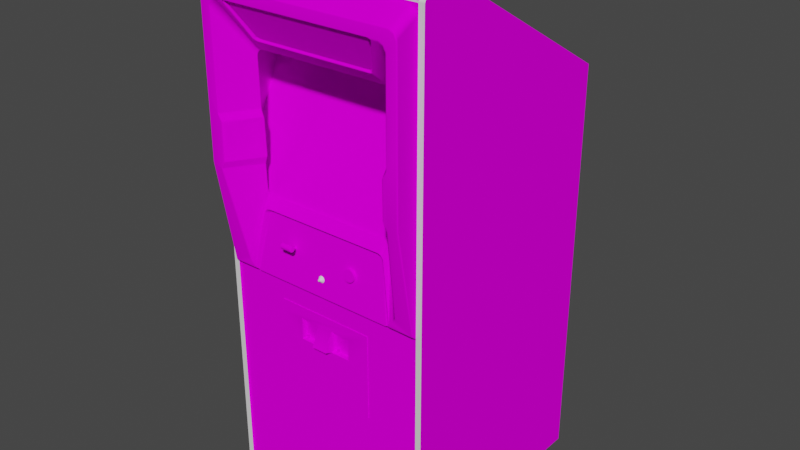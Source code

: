 # Source: destroyr.blend  (saved by Blender 2.93.20; exported with 4.5.12 LTS)
import bpy
from mathutils import Matrix  # noqa: F401  (used for matrix-valued properties, if any)

bpy.ops.wm.read_factory_settings(use_empty=True)
scene = bpy.context.scene
scene.name = 'Scene'

# ---- images (referenced by path relative to the original .blend; pixels are not part of the script)
import os
ASSET_DIR = os.environ.get("B2B_ASSET_DIR", "")  # directory of the original .blend (textures are referenced by path, not embedded)
HERE = os.path.dirname(os.path.abspath(__file__))  # packed textures are extracted next to this script under _unpacked/

def load_image(name, relpath, width, height, colorspace="sRGB"):
    """Load a texture the original file referenced (path relative to the .blend, or extracted next to this script)."""
    p = next((c for c in (os.path.join(HERE, relpath), os.path.join(ASSET_DIR, relpath)) if relpath and os.path.exists(c)), "")
    if p:
        img = bpy.data.images.load(p, check_existing=True)
        img.name = name
    else:  # same state as the original file: an image datablock whose file is absent (Cycles renders it pink)
        img = bpy.data.images.new(name, width, height)
        img.source = "FILE"
        img.filepath = "//" + (relpath or name)
    img.colorspace_settings.name = colorspace
    return img
img_01destroyrmarqueemap_tiff = load_image('01destroyrmarqueemap.TIFF', '01destroyrmarqueemap.TIFF', 1024, 1024, 'sRGB')
img_02destroyrscreenmap_tiff = load_image('02destroyrscreenmap.TIFF', '02destroyrscreenmap.TIFF', 1024, 1024, 'sRGB')
img_destroyrbezelmap_tiff = load_image('destroyrbezelmap.TIFF', 'destroyrbezelmap.TIFF', 1024, 1024, 'sRGB')
img_destroyrsidemap_tiff = load_image('destroyrsidemap.TIFF', 'destroyrsidemap.TIFF', 1024, 1024, 'sRGB')
img_destroyrmiscmap_tiff = load_image('destroyrmiscmap.TIFF', 'destroyrmiscmap.TIFF', 1024, 1024, 'sRGB')
img_destroyrbackmap_tiff = load_image('destroyrbackmap.TIFF', 'destroyrbackmap.TIFF', 1024, 1024, 'sRGB')
img_destroyerblacksmap_tiff = load_image('destroyerblacksmap.TIFF', 'destroyerblacksmap.TIFF', 1024, 1024, 'sRGB')

# ---- materials (node trees are filled in below, after node groups)
mat_01destroyrmarquee = bpy.data.materials.new('01destroyrmarquee')
mat_01destroyrmarquee.use_transparent_shadow = False
mat_01destroyrmarquee.roughness = 0.8807
mat_01destroyrmarquee.specular_intensity = 0.0
mat_02destroyrscreen = bpy.data.materials.new('02destroyrscreen')
mat_02destroyrscreen.use_transparent_shadow = False
mat_02destroyrscreen.roughness = 0.8807
mat_02destroyrscreen.specular_intensity = 0.0
mat_03destroyrbezel = bpy.data.materials.new('03destroyrbezel')
mat_03destroyrbezel.use_transparent_shadow = False
mat_03destroyrbezel.roughness = 0.8807
mat_03destroyrbezel.specular_intensity = 0.0
mat_destroyrblack = bpy.data.materials.new('destroyrblack')
mat_destroyrblack.use_transparent_shadow = False
mat_destroyrblack.roughness = 0.7934
mat_destroyrblack.specular_intensity = 0.6275
mat_destroyrside = bpy.data.materials.new('destroyrside')
mat_destroyrside.use_transparent_shadow = False
mat_destroyrside.roughness = 0.8807
mat_destroyrside.specular_intensity = 0.0
mat_destroyrmisc = bpy.data.materials.new('destroyrmisc')
mat_destroyrmisc.use_transparent_shadow = False
mat_destroyrmisc.roughness = 0.8807
mat_destroyrmisc.specular_intensity = 0.0
mat_destroyrback = bpy.data.materials.new('destroyrback')
mat_destroyrback.use_transparent_shadow = False
mat_destroyrback.roughness = 0.8807
mat_destroyrback.specular_intensity = 0.0
mat_destroyerblacks = bpy.data.materials.new('destroyerblacks')
mat_destroyerblacks.use_transparent_shadow = False
mat_destroyerblacks.roughness = 0.8807
mat_destroyerblacks.specular_intensity = 0.0
mat_destroyerled = bpy.data.materials.new('destroyerled')
mat_destroyerled.use_transparent_shadow = False
mat_destroyerled.roughness = 0.8807
mat_destroyerled.specular_intensity = 0.549

# ---- node groups
ng_auto_smooth = bpy.data.node_groups.new('Auto Smooth', 'GeometryNodeTree')
_s = ng_auto_smooth.interface.new_socket(name='Geometry', in_out='OUTPUT', socket_type='NodeSocketGeometry')
_s = ng_auto_smooth.interface.new_socket(name='Geometry', in_out='INPUT', socket_type='NodeSocketGeometry')
_s = ng_auto_smooth.interface.new_socket(name='Angle', in_out='INPUT', socket_type='NodeSocketFloat')
_s.subtype = 'ANGLE'
_s.min_value = 0.0
_s.max_value = 3.142
ng_auto_smooth.is_modifier = True
_N = ng_auto_smooth.nodes; _L = ng_auto_smooth.links
n0 = _N.new('NodeGroupOutput'); n0.name = 'Group Output'; n0.location = (480, -100)
n1 = _N.new('NodeGroupInput'); n1.name = 'Group Input'; n1.location = (-420, -300)
n2 = _N.new('NodeGroupInput'); n2.name = 'Group Input.001'; n2.location = (-60, -100)
n3 = _N.new('GeometryNodeSetShadeSmooth'); n3.name = 'Set Shade Smooth'; n3.location = (120, -100)
n3.domain = 'EDGE'
n4 = _N.new('GeometryNodeSetShadeSmooth'); n4.name = 'Set Shade Smooth.001'; n4.location = (300, -100)
n5 = _N.new('GeometryNodeInputMeshEdgeAngle'); n5.name = 'Edge Angle'; n5.location = (-420, -220)
n6 = _N.new('GeometryNodeInputEdgeSmooth'); n6.name = 'Is Edge Smooth'; n6.location = (-60, -160)
n7 = _N.new('GeometryNodeInputShadeSmooth'); n7.name = 'Is Face Smooth'; n7.location = (-240, -340)
n8 = _N.new('FunctionNodeBooleanMath'); n8.name = 'Boolean Math'; n8.location = (-60, -220)
n9 = _N.new('FunctionNodeCompare'); n9.name = 'Compare'; n9.location = (-240, -180)
n9.operation = 'LESS_EQUAL'
_L.new(n5.outputs[0], n9.inputs[0])
_L.new(n4.outputs[0], n0.inputs[0])
_L.new(n1.outputs[1], n9.inputs[1])
_L.new(n9.outputs[0], n8.inputs[0])
_L.new(n7.outputs[0], n8.inputs[1])
_L.new(n2.outputs[0], n3.inputs[0])
_L.new(n6.outputs[0], n3.inputs[1])
_L.new(n3.outputs[0], n4.inputs[0])
_L.new(n8.outputs[0], n3.inputs[2])
n0.is_active_output = True

# ---- material node trees
mat_01destroyrmarquee.use_nodes = True; mat_01destroyrmarquee.node_tree.nodes.clear()
_N = mat_01destroyrmarquee.node_tree.nodes; _L = mat_01destroyrmarquee.node_tree.links
n0 = _N.new('ShaderNodeBsdfPrincipled'); n0.name = 'Principled BSDF'; n0.location = (10, 300)
n0.distribution = 'GGX'
n0.subsurface_method = 'BURLEY'
n0.inputs[2].default_value = 0.8807
n0.inputs[3].default_value = 1.45
n0.inputs[13].default_value = 0.0
n0.inputs[27].default_value = (0.0, 0.0, 0.0, 1.0)
n0.inputs[28].default_value = 1.0
n1 = _N.new('ShaderNodeOutputMaterial'); n1.name = 'Material Output'; n1.location = (300, 300)
n2 = _N.new('ShaderNodeTexImage'); n2.name = 'Image Texture'; n2.location = (-300, 600)
n2.image = img_01destroyrmarqueemap_tiff
_L.new(n0.outputs[0], n1.inputs[0])
_L.new(n2.outputs[0], n0.inputs[0])
n1.is_active_output = True
mat_02destroyrscreen.use_nodes = True; mat_02destroyrscreen.node_tree.nodes.clear()
_N = mat_02destroyrscreen.node_tree.nodes; _L = mat_02destroyrscreen.node_tree.links
n0 = _N.new('ShaderNodeBsdfPrincipled'); n0.name = 'Principled BSDF'; n0.location = (10, 300)
n0.distribution = 'GGX'
n0.subsurface_method = 'BURLEY'
n0.inputs[2].default_value = 0.8807
n0.inputs[3].default_value = 1.45
n0.inputs[13].default_value = 0.0
n0.inputs[27].default_value = (0.0, 0.0, 0.0, 1.0)
n0.inputs[28].default_value = 1.0
n1 = _N.new('ShaderNodeOutputMaterial'); n1.name = 'Material Output'; n1.location = (300, 300)
n2 = _N.new('ShaderNodeTexImage'); n2.name = 'Image Texture'; n2.location = (-300, 600)
n2.image = img_02destroyrscreenmap_tiff
_L.new(n0.outputs[0], n1.inputs[0])
_L.new(n2.outputs[0], n0.inputs[0])
n1.is_active_output = True
mat_03destroyrbezel.use_nodes = True; mat_03destroyrbezel.node_tree.nodes.clear()
_N = mat_03destroyrbezel.node_tree.nodes; _L = mat_03destroyrbezel.node_tree.links
n0 = _N.new('ShaderNodeBsdfPrincipled'); n0.name = 'Principled BSDF'; n0.location = (10, 300)
n0.distribution = 'GGX'
n0.subsurface_method = 'BURLEY'
n0.inputs[2].default_value = 0.8807
n0.inputs[3].default_value = 1.45
n0.inputs[13].default_value = 0.0
n0.inputs[27].default_value = (0.0, 0.0, 0.0, 1.0)
n0.inputs[28].default_value = 1.0
n1 = _N.new('ShaderNodeOutputMaterial'); n1.name = 'Material Output'; n1.location = (300, 300)
n2 = _N.new('ShaderNodeTexImage'); n2.name = 'Image Texture'; n2.location = (-300, 600)
n2.image = img_destroyrbezelmap_tiff
_L.new(n0.outputs[0], n1.inputs[0])
_L.new(n2.outputs[0], n0.inputs[0])
n1.is_active_output = True
mat_destroyrblack.use_nodes = True; mat_destroyrblack.node_tree.nodes.clear()
_N = mat_destroyrblack.node_tree.nodes; _L = mat_destroyrblack.node_tree.links
n0 = _N.new('ShaderNodeBsdfPrincipled'); n0.name = 'Principled BSDF'; n0.location = (10, 300)
n0.distribution = 'GGX'
n0.subsurface_method = 'BURLEY'
n0.inputs[2].default_value = 0.7934
n0.inputs[3].default_value = 1.45
n0.inputs[13].default_value = 0.6275
n0.inputs[27].default_value = (0.0, 0.0, 0.0, 1.0)
n0.inputs[28].default_value = 1.0
n1 = _N.new('ShaderNodeOutputMaterial'); n1.name = 'Material Output'; n1.location = (300, 300)
_L.new(n0.outputs[0], n1.inputs[0])
n1.is_active_output = True
mat_destroyrside.use_nodes = True; mat_destroyrside.node_tree.nodes.clear()
_N = mat_destroyrside.node_tree.nodes; _L = mat_destroyrside.node_tree.links
n0 = _N.new('ShaderNodeBsdfPrincipled'); n0.name = 'Principled BSDF'; n0.location = (10, 300)
n0.distribution = 'GGX'
n0.subsurface_method = 'BURLEY'
n0.inputs[2].default_value = 0.8807
n0.inputs[3].default_value = 1.45
n0.inputs[13].default_value = 0.0
n0.inputs[27].default_value = (0.0, 0.0, 0.0, 1.0)
n0.inputs[28].default_value = 1.0
n1 = _N.new('ShaderNodeOutputMaterial'); n1.name = 'Material Output'; n1.location = (300, 300)
n2 = _N.new('ShaderNodeTexImage'); n2.name = 'Image Texture'; n2.location = (-300, 600)
n2.image = img_destroyrsidemap_tiff
_L.new(n0.outputs[0], n1.inputs[0])
_L.new(n2.outputs[0], n0.inputs[0])
n1.is_active_output = True
mat_destroyrmisc.use_nodes = True; mat_destroyrmisc.node_tree.nodes.clear()
_N = mat_destroyrmisc.node_tree.nodes; _L = mat_destroyrmisc.node_tree.links
n0 = _N.new('ShaderNodeBsdfPrincipled'); n0.name = 'Principled BSDF'; n0.location = (10, 300)
n0.distribution = 'GGX'
n0.subsurface_method = 'BURLEY'
n0.inputs[2].default_value = 0.8807
n0.inputs[3].default_value = 1.45
n0.inputs[13].default_value = 0.0
n0.inputs[27].default_value = (0.0, 0.0, 0.0, 1.0)
n0.inputs[28].default_value = 1.0
n1 = _N.new('ShaderNodeOutputMaterial'); n1.name = 'Material Output'; n1.location = (300, 300)
n2 = _N.new('ShaderNodeTexImage'); n2.name = 'Image Texture'; n2.location = (-300, 600)
n2.image = img_destroyrmiscmap_tiff
_L.new(n0.outputs[0], n1.inputs[0])
_L.new(n2.outputs[0], n0.inputs[0])
n1.is_active_output = True
mat_destroyrback.use_nodes = True; mat_destroyrback.node_tree.nodes.clear()
_N = mat_destroyrback.node_tree.nodes; _L = mat_destroyrback.node_tree.links
n0 = _N.new('ShaderNodeBsdfPrincipled'); n0.name = 'Principled BSDF'; n0.location = (10, 300)
n0.distribution = 'GGX'
n0.subsurface_method = 'BURLEY'
n0.inputs[2].default_value = 0.8807
n0.inputs[3].default_value = 1.45
n0.inputs[13].default_value = 0.0
n0.inputs[27].default_value = (0.0, 0.0, 0.0, 1.0)
n0.inputs[28].default_value = 1.0
n1 = _N.new('ShaderNodeOutputMaterial'); n1.name = 'Material Output'; n1.location = (300, 300)
n2 = _N.new('ShaderNodeTexImage'); n2.name = 'Image Texture'; n2.location = (-300, 600)
n2.image = img_destroyrbackmap_tiff
_L.new(n0.outputs[0], n1.inputs[0])
_L.new(n2.outputs[0], n0.inputs[0])
n1.is_active_output = True
mat_destroyerblacks.use_nodes = True; mat_destroyerblacks.node_tree.nodes.clear()
_N = mat_destroyerblacks.node_tree.nodes; _L = mat_destroyerblacks.node_tree.links
n0 = _N.new('ShaderNodeBsdfPrincipled'); n0.name = 'Principled BSDF'; n0.location = (10, 300)
n0.distribution = 'GGX'
n0.subsurface_method = 'BURLEY'
n0.inputs[2].default_value = 0.8807
n0.inputs[3].default_value = 1.45
n0.inputs[13].default_value = 0.0
n0.inputs[27].default_value = (0.0, 0.0, 0.0, 1.0)
n0.inputs[28].default_value = 1.0
n1 = _N.new('ShaderNodeOutputMaterial'); n1.name = 'Material Output'; n1.location = (300, 300)
n2 = _N.new('ShaderNodeTexImage'); n2.name = 'Image Texture'; n2.location = (-300, 600)
n2.image = img_destroyerblacksmap_tiff
_L.new(n0.outputs[0], n1.inputs[0])
_L.new(n2.outputs[0], n0.inputs[0])
n1.is_active_output = True
mat_destroyerled.use_nodes = True; mat_destroyerled.node_tree.nodes.clear()
_N = mat_destroyerled.node_tree.nodes; _L = mat_destroyerled.node_tree.links
n0 = _N.new('ShaderNodeBsdfPrincipled'); n0.name = 'Principled BSDF'; n0.location = (10, 300)
n0.distribution = 'GGX'
n0.subsurface_method = 'BURLEY'
n0.inputs[2].default_value = 0.8807
n0.inputs[3].default_value = 1.45
n0.inputs[4].default_value = 0.9
n0.inputs[13].default_value = 0.549
n0.inputs[27].default_value = (0.0, 0.0, 0.0, 1.0)
n0.inputs[28].default_value = 1.0
n1 = _N.new('ShaderNodeOutputMaterial'); n1.name = 'Material Output'; n1.location = (300, 300)
_L.new(n0.outputs[0], n1.inputs[0])
n1.is_active_output = True

# ---- world
world_world = bpy.data.worlds.new('World'); scene.world = world_world
world_world.use_nodes = True; world_world.node_tree.nodes.clear()
_N = world_world.node_tree.nodes; _L = world_world.node_tree.links
n0 = _N.new('ShaderNodeOutputWorld'); n0.name = 'World Output'; n0.location = (300, 300)
n1 = _N.new('ShaderNodeBackground'); n1.name = 'Background'; n1.location = (10, 300)
n1.inputs[0].default_value = (0.05088, 0.05088, 0.05088, 1.0)
_L.new(n1.outputs[0], n0.inputs[0])
n0.is_active_output = True
world_world.color = (0.05088, 0.05088, 0.05088)
world_world.use_sun_shadow = False
world_world.sun_shadow_jitter_overblur = 0.0

# ---- meshes
me_destroyr = bpy.data.meshes.new('destroyr')
me_destroyr.from_pydata([(0.2449, 0.6686, 0.09679), (-0.2572, 0.6612, 0.09249), (-0.1997, 0.5578, 0.03286), (0.2117, 0.5674, 0.03841), (-0.2128, 0.5642, 0.03658), (-0.2533, 0.6671, 0.09594), (0.2522, 0.6646, 0.09448), (0.2002, 0.559, 0.03356), (-0.2042, 0.559, 0.03356), (-0.2157, 0.5674, 0.03842), (-0.2563, 0.6646, 0.09448), (-0.2491, 0.6686, 0.09679), (0.2492, 0.6671, 0.09594), (0.253, 0.6612, 0.09249), (0.2089, 0.5642, 0.03658), (0.1957, 0.5578, 0.03286), (0.3319, 0.1743, -0.3149), (0.3319, 0.6209, -0.3464), (-0.3351, 0.6208, -0.3481), (-0.3351, 0.1741, -0.3167), (-0.3641, 0.03811, -0.008701), (0.361, 0.03811, -0.008701), (0.361, 0.4614, -0.201), (-0.3641, 0.4614, -0.201), (-0.3545, 0.6178, -0.3662), (0.3656, 0.618, -0.3642), (-0.004197, 0.6181, -0.3652), (0.3656, -0.04737, -0.2261), (0.3656, -0.0472, -0.3173), (-0.003957, -0.04743, -0.3183), (-0.3655, -0.04734, -0.3193), (-0.3655, -0.04753, -0.2285), (-0.3636, 0.7625, 0.02346), (-0.3636, 0.7254, 0.02346), (0.3605, 0.7254, 0.02346), (-0.3816, 0.8125, -0.06455), (-0.3616, 0.8125, -0.06455), (0.3584, 0.8132, -0.05565), (0.3584, 0.7692, 0.02805), (0.3584, 0.8125, -0.06455), (0.3784, 0.8125, -0.06455), (-0.3616, 0.7614, 0.03087), (0.3584, 0.7614, 0.03087), (0.3605, 0.7625, 0.02346), (-0.3816, 0.401, -0.7691), (-0.3616, 0.401, -0.7691), (0.3584, 0.401, -0.7691), (0.3784, -1.014, -0.7691), (0.3784, -1.014, 0.03087), (0.3584, -1.014, -0.7691), (0.3508, 0.618, -0.3642), (0.3508, 0.6179, 0.061), (-0.3655, 0.6178, -0.3662), (-0.3545, 0.6177, 0.05865), (-0.3816, -1.014, -0.7691), (-0.3816, 0.7614, 0.03087), (0.3784, 0.401, -0.7691), (0.3784, 0.7614, 0.03087), (-0.3816, -1.014, 0.03087), (-0.3816, 0.8132, -0.05565), (0.3784, 0.8132, -0.05565), (0.3784, 0.7692, 0.02805), (-0.3816, 0.7692, 0.02805), (-0.2416, 0.3033, 0.002753), (-0.3051, 0.3032, 0.1039), (-0.3001, 0.2873, 0.08725), (-0.2595, 0.6648, 0.0896), (-0.3603, -0.1894, 0.03966), (-0.3588, 0.1657, 0.102), (-0.3588, 0.1657, 0.02997), (-0.2662, 0.7504, 0.0296), (-0.2661, 0.71, 0.1025), (0.2597, 0.71, 0.1025), (0.3502, 0.6782, 0.1056), (0.3189, 0.6477, 0.1056), (0.2936, 0.6728, 0.1056), (0.3225, 0.7052, 0.1056), (0.2597, 0.7052, 0.1056), (0.2064, 0.0142, 0.01007), (-0.23, 8.321e-05, 0.01146), (0.3548, 0.1657, 0.02997), (0.3548, 0.1657, 0.102), (0.3563, -0.1894, 0.03966), (-0.3185, 0.1522, 0.1024), (-0.2935, -0.15, 0.04219), (-0.2461, 0.0749, -0.003298), (-0.09539, -0.3875, 0.02605), (-0.3582, 0.3791, 0.02996), (-0.3581, 0.3791, 0.1021), (-0.3572, 0.683, 0.1021), (-0.2564, 0.4907, -0.002918), (-0.3182, 0.6407, 0.1032), (-0.3186, 0.3317, 0.1028), (-0.09539, -0.3122, 0.02605), (0.3018, 0.3026, 0.104), (0.2391, 0.3026, 0.002637), (0.2421, 0.0749, -0.003298), (0.2895, -0.15, 0.04219), (0.3145, 0.1522, 0.1024), (0.3146, 0.3317, 0.1028), (0.3142, 0.6407, 0.1032), (0.2524, 0.4907, -0.002918), (-0.1719, -0.3122, 0.02605), (0.2496, 0.3317, -0.002918), (-0.2536, 0.3317, -0.002918), (-0.3553, 0.1662, 0.1056), (-0.3569, -0.1894, 0.04287), (-0.2982, -0.1585, 0.04288), (-0.2657, -0.197, 0.03351), (-0.2719, -0.2101, 0.01883), (0.259, -0.1955, 0.03524), (0.2679, -0.2101, 0.01883), (0.2942, -0.1585, 0.04287), (0.3529, -0.1894, 0.04287), (0.3513, 0.1662, 0.1057), (-0.2269, 0.0549, -0.003298), (-0.2165, 0.02129, 0.02259), (0.2229, 0.0549, -0.003298), (-0.2395, 0.06156, -0.003298), (-0.2728, -0.1842, 0.04245), (-0.2371, 0.006926, 0.02356), (0.2553, -0.1949, 0.03806), (0.199, 0.01178, 0.01323), (-0.2264, -0.007664, 0.01527), (-0.2593, -0.1949, 0.03806), (-0.3229, 0.6477, 0.1056), (-0.3542, 0.6782, 0.1056), (-0.3548, 0.3791, 0.1057), (-0.2661, 0.7052, 0.1056), (-0.266, 0.673, 0.1056), (0.2596, 0.673, 0.1056), (0.2125, 0.02129, 0.0226), (0.2329, 0.005936, 0.02356), (0.2688, -0.1842, 0.04245), (0.2355, 0.06156, -0.003298), (0.3532, 0.683, 0.1021), (0.3541, 0.3791, 0.1021), (0.3542, 0.3791, 0.02996), (0.2598, 0.7504, 0.0296), (0.2324, 0.5107, -0.002918), (0.2898, 0.6668, 0.104), (0.2198, 0.5545, 0.04131), (-0.2364, 0.5107, -0.002918), (0.2071, 0.5476, 0.03592), (-0.2938, 0.6668, 0.104), (-0.2238, 0.5545, 0.04131), (-0.2111, 0.5476, 0.03592), (-0.3063, 0.1808, 0.1039), (-0.3009, 0.1967, 0.08726), (-0.3213, 0.3311, 0.1055), (0.2959, 0.2869, 0.08684), (0.252, 0.287, 0.01463), (-0.2484, 0.1522, -0.002931), (0.0946, -0.3122, 0.02605), (0.2444, 0.1522, -0.002931), (0.3208, 0.1547, 0.1054), (-0.09539, -0.3875, 0.008052), (-0.02683, -0.3875, 0.008052), (-0.3213, 0.1581, 0.1055), (-0.3088, 0.3056, 0.1055), (-0.3248, 0.1547, 0.1055), (-0.02683, -0.3122, 0.02605), (-0.02683, -0.3765, 0.05395), (0.2663, 0.6629, 0.1002), (0.0946, -0.3322, 0.008052), (0.3532, 0.723, 0.02994), (0.3436, 0.7413, 0.02976), (0.3436, 0.701, 0.1023), (0.3675, 0.1453, 0.02647), (0.3583, 0.16, 0.02647), (0.3599, -0.2269, 0.01883), (-0.2701, 0.6629, 0.1002), (-0.2976, 0.6728, 0.1056), (-0.3292, 0.7504, 0.0296), (-0.3476, 0.7413, 0.02976), (-0.3476, 0.701, 0.1023), (-0.3623, 0.1596, 0.02647), (-0.3707, 0.1453, 0.02647), (-0.3707, -0.2611, 0.01883), (0.3414, -0.1876, 0.04287), (0.2867, -0.1743, 0.04287), (0.2756, -0.1871, 0.04287), (0.2821, -0.1686, 0.04239), (-0.2396, 0.1819, 0.0008788), (0.2617, -0.197, 0.03351), (0.3529, -0.1934, 0.04015), (0.3563, -0.2033, 0.02249), (0.3509, 0.3247, 0.1057), (0.3508, 0.3791, 0.1057), (0.3173, 0.3314, 0.1054), (-0.3603, -0.2033, 0.02249), (-0.3569, -0.1934, 0.04015), (-0.3569, -0.2108, 0.01883), (-0.2718, -0.1925, 0.03996), (0.3673, 0.7584, 0.0265), (0.3468, 0.7451, 0.0265), (0.3565, 0.7267, 0.0265), (-0.3338, 0.7548, 0.0265), (-0.2662, 0.7548, 0.0265), (-0.2662, 0.7584, 0.0265), (0.2968, 0.1971, 0.08685), (0.2504, 0.1971, 0.01335), (0.2377, 0.1823, 0.00177), (-0.2541, 0.1966, 0.01325), (0.02604, -0.3765, 0.05395), (0.2659, -0.1859, 0.04075), (0.2312, 0.004388, 0.02242), (0.226, 8.321e-05, 0.01146), (0.2108, 0.0188, 0.02098), (-0.2683, -0.1909, 0.03881), (-0.2352, 0.004388, 0.02242), (-0.2148, 0.01881, 0.02097), (-0.2907, -0.1743, 0.04287), (-0.3454, -0.1876, 0.04287), (-0.2796, -0.1871, 0.04287), (-0.2861, -0.1686, 0.04239), (-0.3402, 0.7584, 0.0265), (-0.3705, 0.7584, 0.0265), (-0.3507, 0.7452, 0.0265), (-0.3075, 0.309, 0.1038), (-0.2436, 0.3083, 0.001044), (-0.2534, 0.3262, -0.0001902), (-0.2485, 0.1581, -0.002918), (-0.2534, 0.3258, -0.002737), (-0.2415, 0.3027, -0.0006236), (0.3139, 0.3262, 0.1047), (0.2494, 0.3262, -0.0001902), (0.2401, 0.3092, 0.0004247), (0.2495, 0.3258, -0.002918), (0.2372, 0.1792, -0.00199), (0.2387, 0.3056, -0.001144), (0.306, 0.6583, 0.1038), (0.2455, 0.5041, -0.002918), (0.3099, 0.6641, 0.1056), (-0.3292, 0.71, 0.1025), (-0.3265, 0.7052, 0.1056), (-0.345, 0.6966, 0.1056), (-0.3139, 0.6641, 0.1056), (0.2558, 0.6648, 0.0896), (0.2143, 0.5677, 0.03743), (0.2181, 0.5581, 0.04126), (-0.2089, 0.5507, 0.03543), (0.2049, 0.5507, 0.03543), (-0.2667, 0.663, 0.09831), (-0.2221, 0.5581, 0.04127), (-0.2001, 0.5571, 0.03004), (0.2629, 0.663, 0.09832), (-0.2513, 0.6714, 0.09595), (0.2482, 0.6714, 0.09595), (0.2561, 0.6704, 0.1033), (0.341, 0.6966, 0.1056), (0.3252, 0.71, 0.1025), (-0.31, 0.6583, 0.1038), (-0.2495, 0.5041, -0.002918), (-0.2631, 0.6704, 0.1035), (0.3675, -0.2611, 0.01883), (-0.3616, 0.3791, 0.02648), (-0.3706, 0.3791, 0.02648), (-0.3572, 0.723, 0.02994), (-0.3639, -0.2281, 0.01883), (-0.2395, 0.1824, -0.002506), (-0.3185, 0.1578, 0.1047), (-0.2484, 0.1578, -0.0002439), (-0.2413, 0.1768, -0.0008877), (0.3046, 0.1749, 0.1035), (0.2384, 0.1757, -0.0004709), (0.2444, 0.1578, -0.0002439), (0.2445, 0.1581, -0.002737), (-0.2557, 0.2874, 0.01456), (0.0946, -0.3875, 0.02605), (0.0946, -0.3875, 0.008052), (0.02604, -0.3122, 0.02605), (0.02604, -0.3875, 0.008052), (0.02604, -0.3322, 0.008052), (-0.02683, -0.3322, 0.008052), (-0.02683, -0.3875, 0.02605), (-0.09539, -0.3322, 0.008052), (0.3035, 0.309, 0.1035), (0.3048, 0.3056, 0.1053), (0.3059, 0.1785, 0.1053), (0.2678, -0.1925, 0.03996), (0.2606, -0.1935, 0.035), (-0.3204, 0.3247, 0.1055), (-0.3179, 0.3261, 0.1047), (-0.2646, -0.1935, 0.035), (-0.3099, 0.1785, 0.1055), (-0.3086, 0.1749, 0.1038), (0.3675, 0.3791, 0.02648), (0.3576, 0.3791, 0.02648), (-0.215, 0.008103, 0.01359), (0.2189, 0.00166, 0.01422), (0.3145, 0.1578, 0.1047), (0.02604, -0.3875, 0.02605), (0.3674, 0.7326, 0.0265), (0.2654, 0.667, 0.1034), (0.281, 0.667, 0.1034), (0.2612, 0.6676, 0.1018), (0.2524, 0.6702, 0.09451), (-0.3706, 0.7326, 0.0265), (-0.3604, 0.7268, 0.0265), (0.3252, 0.7504, 0.0296), (0.337, 0.7584, 0.0265), (0.33, 0.7547, 0.0265), (-0.2258, 0.01523, 0.02133), (-0.228, 0.01768, 0.02283), (0.2218, 0.01523, 0.02134), (0.217, 0.01061, 0.01043), (0.2239, 0.01752, 0.02283), (0.2691, -0.1864, 0.04256), (-0.266, 0.6673, 0.1017), (-0.2587, 0.6681, 0.09207), (-0.2849, 0.667, 0.1034), (-0.2689, 0.667, 0.1034), (-0.2209, 0.01061, 0.01042), (0.255, 0.6681, 0.09215), (0.3529, -0.2108, 0.01883), (-0.2183, 0.5677, 0.03743), (-0.2137, 0.5625, 0.03423), (0.3029, 0.1814, 0.1039), (-0.2699, -0.1859, 0.04075), (-0.2717, -0.1912, 0.04065), (0.211, 0.008103, 0.01359), (-0.203, 0.01178, 0.01323), (-0.2555, 0.6702, 0.09458), (0.3164, 0.3246, 0.1054), (0.2643, -0.1909, 0.03881), (0.2677, -0.1912, 0.04065), (-0.2104, 0.0142, 0.01007), (0.3173, 0.1581, 0.1054), (-0.2731, -0.1864, 0.04256), (-0.263, -0.1955, 0.03524), (0.2034, 0.5589, 0.03146), (0.1961, 0.5571, 0.03004), (-0.2229, 0.00166, 0.01422), (0.2224, -0.007664, 0.01527), (-0.2485, 0.1581, -0.002737), (0.2495, 0.3258, -0.002737), (-0.2073, 0.5589, 0.03147), (0.2097, 0.5625, 0.03423), (-0.3549, 0.3247, 0.1057), (0.2598, 0.7547, 0.0265), (0.2598, 0.7584, 0.0265), (-0.2534, 0.3258, -0.002918), (0.2445, 0.1581, -0.002918), (-0.1719, -0.271, 0.02605), (-0.3636, 0.3984, -0.7645), (0.3605, -1.008, -0.7645), (0.3605, 0.3984, -0.7645), (-0.3636, 0.8074, -0.06123), (0.3605, 0.8074, -0.06123), (-0.3636, -1.008, 0.02432), (0.3605, -0.4009, 0.02432), (-0.1161, -0.3023, 0.02432), (-0.3636, -0.3023, 0.02432), (-0.3636, -0.4009, 0.02432), (-0.3616, -1.014, 0.03087), (0.3584, -1.014, 0.03087), (-0.3616, -1.014, -0.7691), (0.3605, -0.2047, 0.02432), (0.1128, -0.4009, 0.02432), (-0.3636, -1.008, -0.7645), (0.3605, -1.008, 0.02432), (-0.1161, -0.4009, 0.02432), (0.1128, -0.3023, 0.02432), (-0.3616, 0.8132, -0.05565), (0.1711, -0.3875, -0.02036), (0.1711, -0.3875, 0.02605), (0.1711, -0.5635, -0.02035), (0.1711, -0.5635, 0.02606), (-0.1719, -0.271, -0.02036), (-0.1719, -0.3122, -0.02036), (-0.1719, -0.3875, -0.02036), (-0.1719, -0.3875, 0.02605), (-0.1719, -0.5635, 0.02606), (-0.08026, -0.375, 0.01442), (-0.08109, -0.375, 0.01642), (-0.08109, -0.3907, 0.01642), (-0.08509, -0.375, 0.01642), (-0.08592, -0.375, 0.01442), (0.04584, -0.3907, 0.01442), (0.041, -0.375, 0.01642), (0.041, -0.3907, 0.01642), (-0.08655, -0.3724, 0.01788), (-0.08655, -0.3724, 0.01096), (-0.08109, -0.375, 0.01242), (0.04646, -0.3724, 0.01788), (0.04646, -0.3724, 0.01096), (0.03955, -0.3724, 0.01096), (0.04501, -0.375, 0.01642), (-0.08309, -0.3724, 0.01931), (-0.08655, -0.375, 0.01788), (-0.08798, -0.375, 0.01442), (0.03811, -0.3724, 0.01442), (0.04017, -0.375, 0.01442), (0.041, -0.3907, 0.01242), (0.043, -0.3907, 0.01159), (-0.08026, -0.3907, 0.01442), (-0.0782, -0.375, 0.01442), (-0.08309, -0.375, 0.01931), (-0.07963, -0.375, 0.01788), (-0.07963, -0.3724, 0.01788), (0.043, -0.375, 0.01931), (0.03811, -0.375, 0.01442), (0.03955, -0.3724, 0.01788), (-0.08309, -0.375, 0.01159), (0.043, -0.3907, 0.01725), (0.04017, -0.3907, 0.01442), (0.03955, -0.375, 0.01096), (-0.07963, -0.3724, 0.01096), (-0.0782, -0.3724, 0.01442), (0.04646, -0.375, 0.01096), (-0.08309, -0.3724, 0.00953), (-0.08309, -0.375, 0.00953), (-0.08655, -0.375, 0.01096), (-0.08509, -0.3907, 0.01242), (-0.08309, -0.3907, 0.01159), (-0.08592, -0.3907, 0.01442), (0.04584, -0.375, 0.01442), (0.04501, -0.375, 0.01242), (0.043, -0.375, 0.00953), (-0.08309, -0.3907, 0.01725), (0.041, -0.375, 0.01242), (0.03955, -0.375, 0.01788), (-0.07963, -0.375, 0.01096), (0.04789, -0.3724, 0.01442), (0.04789, -0.375, 0.01442), (0.04646, -0.375, 0.01788), (0.043, -0.375, 0.01725), (0.043, -0.3724, 0.01931), (0.043, -0.3724, 0.00953), (-0.08798, -0.3724, 0.01442), (-0.08509, -0.375, 0.01242), (-0.3616, 0.7692, 0.02805), (0.043, -0.375, 0.01159), (-0.08309, -0.375, 0.01725), (0.04501, -0.3907, 0.01642), (-0.08109, -0.3907, 0.01242), (0.04501, -0.3907, 0.01242), (-0.08509, -0.3907, 0.01642), (-0.1719, -0.5635, -0.02035), (0.3605, -0.3023, 0.02432), (0.1711, -0.271, -0.02036), (0.1711, -0.271, 0.02605), (0.1711, -0.3122, 0.02605), (-0.3636, -0.2047, 0.02432), (0.1711, -0.3122, -0.02036), (-0.01177, -0.1351, 0.03123), (-0.01216, -0.1381, 0.03156), (-0.004308, -0.137, 0.041), (0.00911, -0.1437, 0.03221), (0.01025, -0.141, 0.0319), (0.002663, -0.1379, 0.0411), (0.001747, -0.1395, 0.04129), (0.007298, -0.1461, 0.03247), (-0.004188, -0.1361, 0.0409), (-0.003834, -0.1352, 0.0408), (-0.01064, -0.1324, 0.03092), (0.007298, -0.1301, 0.03065), (0.004937, -0.1283, 0.03045), (0.001012, -0.1339, 0.04065), (-0.0007628, -0.1494, 0.03285), (0.002188, -0.149, 0.0328), (0.0001535, -0.1336, 0.04062), (-0.003714, -0.1271, 0.03032), (-0.006463, -0.1283, 0.03045), (-0.001683, -0.1404, 0.04139), (-0.006463, -0.1479, 0.03268), (-0.01064, -0.1437, 0.03221), (-0.008824, -0.1461, 0.03247), (-0.003272, -0.1395, 0.04129), (0.01064, -0.1381, 0.03156), (0.01025, -0.1351, 0.03123), (0.002663, -0.1361, 0.0409), (-0.001683, -0.1336, 0.04062), (-0.003834, -0.1388, 0.0412), (-0.004188, -0.1379, 0.0411), (-0.01177, -0.141, 0.0319), (-0.008824, -0.1301, 0.03065), (0.004937, -0.1479, 0.03268), (-0.003714, -0.149, 0.0328), (0.002188, -0.1271, 0.03032), (-0.0007628, -0.1335, 0.0406), (-0.0007628, -0.1405, 0.0414), (0.00911, -0.1324, 0.03092), (0.002308, -0.1352, 0.0408), (-0.0007628, -0.1267, 0.03028), (-0.003272, -0.1345, 0.04072), (-0.003272, -0.1393, 0.04301), (-0.001683, -0.1402, 0.04311), (-0.002538, -0.1399, 0.04307), (-0.002538, -0.14, 0.04135), (0.002663, -0.1377, 0.04283), (0.002308, -0.1388, 0.0412), (0.0001535, -0.1334, 0.04233), (-0.003834, -0.135, 0.04252), (-0.004188, -0.1359, 0.04262), (-0.002538, -0.1339, 0.04065), (0.002783, -0.137, 0.041), (0.002663, -0.1359, 0.04262), (0.0001535, -0.1404, 0.04139), (0.0001535, -0.1402, 0.04311), (0.001747, -0.1343, 0.04244), (0.001012, -0.14, 0.04135), (0.001747, -0.1393, 0.04301), (-0.003272, -0.1343, 0.04244), (-0.001683, -0.1334, 0.04233), (0.001747, -0.1345, 0.04072), (-0.0007628, -0.1403, 0.04312), (0.001012, -0.1337, 0.04238), (-0.004188, -0.1377, 0.04283), (0.002783, -0.1368, 0.04272), (0.002308, -0.135, 0.04252), (-0.002538, -0.1337, 0.04238), (-0.0007628, -0.1333, 0.04232), (0.001012, -0.1399, 0.04307), (0.002308, -0.1386, 0.04292), (-0.003834, -0.1386, 0.04292), (-0.004308, -0.1368, 0.04272), (-0.1095, -0.08162, 0.02089), (-0.1071, -0.078, 0.01906), (-0.1071, -0.05967, 0.05534), (-0.1141, -0.08162, 0.02089), (-0.1095, -0.06329, 0.05717), (-0.1165, -0.078, 0.01906), (-0.1141, -0.06329, 0.05717), (-0.1095, -0.07438, 0.01723), (-0.1095, -0.05606, 0.05351), (-0.1141, -0.07438, 0.01723), (-0.1165, -0.05967, 0.05534), (-0.1141, -0.05606, 0.05351), (0.1143, -0.1073, 0.007941), (0.1143, -0.06447, 0.03315), (0.1189, -0.06899, 0.00359), (0.1189, -0.1062, 0.007813), (0.1232, -0.1039, 0.007557), (0.09243, -0.08281, 0.005163), (0.09185, -0.08757, 0.005699), (0.1313, -0.08281, 0.005163), (0.1296, -0.07833, 0.004651), (0.1296, -0.07496, 0.03434), (0.09414, -0.09343, 0.03643), (0.09243, -0.09232, 0.00624), (0.1268, -0.07102, 0.03389), (0.09414, -0.07496, 0.03434), (0.1094, -0.1039, 0.03762), (-0.1314, -0.05739, 0.04694), (-0.1314, -0.0519, 0.04977), (-0.1314, -0.06609, 0.06386), (-0.1314, -0.06887, 0.05834), (-0.09225, -0.06887, 0.05834), (-0.09225, -0.05739, 0.04694), (-0.09225, -0.06059, 0.06669), (-0.09225, -0.05448, 0.06574), (-0.1314, -0.05448, 0.06574), (0.1313, -0.08895, 0.03592), (0.1313, -0.09232, 0.00624), (0.1268, -0.09738, 0.03688), (-0.1314, -0.0501, 0.06139), (-0.1324, -0.06042, 0.06565), (0.1005, -0.07121, 0.003842), (0.09688, -0.07439, 0.004205), (-0.09225, -0.0635, 0.04789), (-0.09225, -0.06789, 0.05224), (-0.1314, -0.06789, 0.05224), (0.1048, -0.1062, 0.007813), (0.1094, -0.1073, 0.007941), (0.1005, -0.06784, 0.03353), (0.1048, -0.06899, 0.00359), (0.1143, -0.06784, 0.003462), (-0.1324, -0.06784, 0.05818), (-0.1314, -0.0635, 0.04789), (-0.09125, -0.05015, 0.05544), (-0.09225, -0.0501, 0.06139), (-0.09225, -0.04911, 0.05528), (-0.1314, -0.04911, 0.05528), (-0.09225, -0.06609, 0.06386), (0.09243, -0.07944, 0.03484), (0.09185, -0.0842, 0.03538), (0.1268, -0.1007, 0.007198), (0.1296, -0.0968, 0.006748), (0.1296, -0.09343, 0.03643), (0.09414, -0.0968, 0.006748), (0.1048, -0.1028, 0.03749), (0.1189, -0.06562, 0.03327), (0.1268, -0.07439, 0.004205), (-0.1314, -0.06059, 0.06669), (-0.1324, -0.05103, 0.0609), (-0.09125, -0.06303, 0.04883), (-0.1324, -0.06695, 0.05272), (-0.09125, -0.06784, 0.05818), (-0.09225, -0.0519, 0.04977), (0.1232, -0.07121, 0.003842), (0.09688, -0.1007, 0.007198), (0.1005, -0.1039, 0.007557), (0.1005, -0.1006, 0.03724), (0.09688, -0.09738, 0.03688), (0.1318, -0.08757, 0.005699), (0.1313, -0.07944, 0.03484), (0.1189, -0.1028, 0.03749), (0.09414, -0.07833, 0.004651), (-0.09125, -0.06695, 0.05272), (-0.1324, -0.06303, 0.04883), (-0.1324, -0.05756, 0.04798), (-0.09125, -0.05103, 0.0609), (-0.1324, -0.05264, 0.05051), (-0.1324, -0.05015, 0.05544), (-0.09125, -0.06534, 0.06312), (-0.1324, -0.05496, 0.0648), (-0.1324, -0.06534, 0.06312), (-0.09125, -0.05264, 0.05051), (-0.09125, -0.05496, 0.0648), (-0.09125, -0.06042, 0.06565), (-0.09125, -0.05756, 0.04798), (0.09688, -0.07102, 0.03389), (0.1048, -0.06562, 0.03327), (0.1094, -0.06447, 0.03315), (0.1094, -0.06784, 0.003462), (0.09243, -0.08895, 0.03592), (0.1232, -0.06784, 0.03353), (0.1232, -0.1006, 0.03724), (0.1143, -0.1039, 0.03762), (0.1318, -0.0842, 0.03538)], [], [(303, 211, 116, 304), (1, 4, 2), (0, 5, 1), (3, 6, 0), (7, 3, 2), (4, 8, 2), (1, 9, 4), (5, 10, 1), (0, 11, 5), (6, 12, 0), (3, 13, 6), (7, 14, 3), (15, 7, 2), (520, 522, 518, 519), (356, 49, 47, 48), (268, 65, 148, 203), (154, 98, 291, 266), (26, 53, 52), (27, 28, 29), (30, 31, 27), (570, 545, 550, 561), (382, 430, 391, 390), (423, 412, 411, 408), (273, 164, 153, 271), (35, 59, 364, 36), (403, 392, 402, 422), (59, 62, 432, 364), (355, 58, 54, 357), (38, 61, 60, 37), (22, 23, 20, 21), (351, 440, 363, 359), (157, 156, 86, 275), (407, 402, 392, 387), (204, 271, 161, 162), (565, 530, 620, 544), (50, 51, 25), (30, 27, 29), (52, 53, 24), (175, 234, 173, 174), (357, 45, 41, 355), (55, 35, 44), (56, 40, 57), (55, 59, 35), (60, 61, 57), (55, 62, 59), (40, 60, 57), (63, 64, 65), (209, 284, 79, 210), (67, 68, 69), (507, 488, 465, 482), (73, 74, 189), (75, 76, 77), (49, 356, 42, 46), (80, 81, 82), (83, 84, 85), (368, 86, 372), (137, 165, 135, 136), (90, 91, 92), (442, 93, 161), (368, 366, 269), (94, 95, 151), (96, 97, 98), (99, 100, 101), (101, 103, 99), (92, 104, 90), (158, 160, 83, 261), (263, 286, 261, 262), (107, 160, 105, 106), (544, 556, 542, 543), (118, 119, 120), (442, 161, 271), (368, 292, 275), (235, 128, 71, 234), (125, 126, 127), (199, 198, 340, 341), (132, 133, 134), (257, 256, 299, 298), (139, 140, 141), (167, 135, 165, 166), (144, 142, 145), (64, 147, 148), (127, 149, 125), (189, 188, 73), (306, 207, 206, 305), (85, 152, 83), (442, 271, 153), (368, 269, 292), (45, 357, 54, 44), (442, 102, 93), (98, 154, 96), (67, 106, 105, 68), (55, 58, 355, 41), (368, 275, 86), (105, 158, 159), (390, 398, 389, 382), (36, 45, 44, 35), (140, 163, 141), (77, 130, 75), (347, 345, 348, 349), (174, 258, 89, 175), (168, 169, 170), (144, 145, 171), (172, 129, 128), (166, 300, 251, 167), (176, 177, 178), (179, 180, 181), (133, 182, 134), (148, 65, 64), (249, 248, 297, 296), (114, 187, 324, 155), (82, 186, 80), (73, 188, 136), (187, 188, 189), (69, 190, 67), (208, 211, 327, 78), (104, 92, 283, 221), (291, 328, 279, 264), (200, 201, 202), (95, 202, 201), (147, 183, 203), (292, 271, 204), (385, 428, 401, 426), (208, 131, 116, 211), (26, 25, 51, 53), (132, 206, 205, 133), (212, 213, 214), (118, 215, 119), (313, 327, 211, 303), (197, 216, 217), (217, 218, 197), (95, 94, 277, 227), (222, 223, 224), (233, 250, 76, 75), (228, 229, 230), (241, 146, 143, 242), (237, 172, 235, 236), (196, 293, 194, 195), (91, 125, 149), (233, 74, 73, 250), (236, 175, 89, 126), (241, 242, 332), (240, 246, 238, 239), (332, 245, 241), (247, 248, 249), (124, 121, 122, 123), (98, 155, 328, 291), (232, 101, 100, 231), (249, 254, 247), (170, 255, 168), (176, 256, 257), (178, 259, 176), (222, 224, 260), (192, 108, 193, 191), (452, 502, 478, 453), (228, 267, 229), (203, 148, 147), (151, 201, 200, 150), (201, 151, 95), (164, 270, 269), (61, 38, 42, 57), (270, 272, 292, 269), (272, 273, 271), (274, 157, 275), (422, 401, 428, 403), (443, 445, 441, 442), (156, 276, 93), (324, 278, 279), (280, 184, 185), (105, 159, 282), (221, 283, 219), (158, 285, 159), (287, 288, 169), (65, 268, 63), (122, 289, 123), (121, 290, 122), (266, 291, 264), (324, 279, 155), (218, 217, 298, 299), (283, 282, 159, 219), (117, 132, 134), (118, 120, 115), (246, 163, 294, 296), (271, 292, 272), (269, 153, 164), (93, 86, 156), (142, 144, 252, 253), (214, 119, 215, 212), (130, 294, 295), (606, 600, 612, 610), (301, 302, 195), (206, 132, 307, 305), (115, 120, 304), (79, 313, 303, 210), (307, 132, 117), (97, 112, 155), (143, 146, 142, 139), (195, 166, 165, 196), (311, 171, 312), (501, 505, 487, 491), (337, 317, 244, 241), (139, 141, 143), (259, 190, 69), (186, 170, 169), (84, 107, 212, 215), (134, 182, 97), (308, 181, 180, 182), (142, 146, 145), (97, 96, 134), (118, 85, 84), (78, 313, 79), (281, 207, 78), (239, 314, 248), (81, 188, 187), (286, 263, 183, 147), (88, 127, 126), (114, 113, 82, 81), (315, 186, 82), (170, 186, 315), (250, 167, 251, 76), (295, 75, 130), (197, 173, 198, 199), (83, 160, 107), (317, 316, 244), (66, 316, 317), (150, 200, 318), (202, 318, 200), (239, 338, 240), (331, 239, 245), (82, 185, 315), (256, 176, 69), (69, 176, 259), (151, 150, 94), (318, 94, 150), (78, 306, 305, 208), (115, 304, 116), (277, 278, 324, 225), (213, 320, 214), (290, 321, 122), (122, 322, 289), (451, 497, 510, 491), (75, 140, 231, 233), (218, 174, 173, 197), (131, 307, 117), (227, 277, 225, 226), (190, 192, 191), (192, 190, 259), (80, 169, 288), (169, 80, 186), (299, 258, 174, 218), (350, 361, 351, 359), (323, 247, 254), (248, 247, 323), (504, 512, 496, 486), (237, 236, 126, 125), (126, 89, 88), (167, 250, 73, 135), (252, 237, 125, 91), (74, 100, 99), (307, 131, 208, 305), (136, 135, 73), (114, 155, 112, 113), (191, 67, 190), (553, 607, 558, 585), (231, 140, 139, 232), (175, 236, 235, 234), (172, 311, 312), (279, 278, 94), (181, 280, 185), (320, 209, 319, 329), (297, 314, 246, 296), (99, 189, 74), (308, 205, 325, 326), (78, 327, 313), (230, 229, 202, 95), (94, 318, 279), (120, 210, 303, 304), (300, 302, 341, 340), (182, 180, 112, 97), (330, 110, 281), (220, 224, 223), (111, 315, 185, 184), (155, 98, 97), (312, 129, 172), (129, 254, 249), (181, 185, 179), (179, 185, 82), (130, 249, 296), (249, 130, 129), (318, 202, 265), (109, 111, 110, 108), (280, 325, 281, 184), (330, 108, 110), (89, 258, 87, 88), (107, 84, 83), (316, 66, 243, 244), (91, 90, 253, 252), (260, 263, 262), (242, 331, 332), (332, 331, 245), (261, 83, 152, 262), (267, 266, 265), (239, 248, 66, 245), (63, 183, 260, 224), (207, 306, 78), (225, 99, 103, 226), (223, 221, 220), (289, 333, 123), (309, 312, 171, 243), (240, 141, 163, 246), (146, 241, 244, 145), (149, 282, 283, 92), (121, 334, 290), (3, 0, 1, 2), (262, 335, 260), (258, 299, 256, 87), (264, 318, 265, 266), (330, 281, 78, 79), (100, 74, 233, 231), (166, 195, 302, 300), (336, 228, 230), (210, 120, 119, 319), (108, 284, 209, 193), (159, 285, 147, 64), (66, 317, 245), (337, 241, 245), (219, 64, 220, 221), (248, 323, 66), (296, 294, 130), (141, 240, 242, 143), (378, 377, 390, 391), (82, 113, 179), (179, 113, 112), (213, 191, 320), (106, 67, 191), (149, 92, 91), (238, 246, 314), (239, 238, 314), (154, 266, 267), (335, 262, 152), (104, 221, 223), (312, 309, 254, 129), (228, 336, 103), (207, 281, 205, 206), (99, 225, 324), (230, 227, 226), (230, 95, 227), (184, 281, 110), (111, 184, 110), (286, 285, 158, 261), (108, 330, 284), (284, 330, 79), (314, 297, 248), (317, 337, 245), (279, 328, 155), (331, 338, 239), (220, 63, 224), (64, 63, 220), (295, 294, 163), (243, 171, 145, 244), (84, 215, 118), (325, 205, 281), (277, 94, 278), (265, 229, 267), (229, 265, 202), (192, 109, 108), (191, 213, 106), (107, 106, 213), (264, 279, 318), (105, 160, 158), (319, 209, 210), (308, 326, 181), (286, 147, 285), (310, 323, 254, 309), (159, 64, 219), (263, 260, 183), (140, 75, 295), (140, 295, 163), (282, 149, 127), (323, 310, 66), (199, 216, 197), (195, 194, 301), (320, 193, 209), (191, 193, 320), (144, 311, 172), (311, 144, 171), (214, 320, 329), (339, 105, 282), (68, 105, 339), (325, 280, 326), (181, 326, 280), (486, 455, 494, 504), (69, 87, 256), (619, 598, 533, 534), (288, 137, 80), (613, 566, 559, 560), (112, 180, 179), (340, 138, 300), (576, 543, 599, 535), (226, 336, 230), (336, 226, 103), (443, 442, 153), (133, 205, 308), (133, 308, 182), (213, 212, 107), (189, 324, 187), (324, 189, 99), (88, 68, 127), (169, 168, 287), (68, 339, 127), (127, 339, 282), (373, 368, 372), (302, 301, 341), (104, 223, 342), (222, 342, 223), (154, 267, 343), (228, 343, 267), (114, 81, 187), (81, 136, 188), (442, 344, 102), (268, 203, 183, 63), (119, 329, 319), (214, 329, 119), (222, 335, 152), (335, 222, 260), (551, 611, 610, 552), (614, 615, 616, 567), (257, 177, 176), (128, 235, 172), (173, 70, 198), (549, 575, 547, 548), (37, 60, 40, 39), (413, 391, 430, 383), (57, 48, 47, 56), (55, 44, 54, 58), (353, 352, 358), (288, 196, 165, 137), (346, 360, 345, 347), (350, 359, 362), (352, 363, 358), (45, 364, 41), (42, 37, 46), (276, 274, 161, 93), (441, 369, 344, 442), (18, 19, 16, 17), (383, 411, 412, 413), (410, 419, 429, 386), (386, 424, 425, 410), (157, 274, 276, 156), (379, 437, 418, 417), (590, 550, 545, 546), (395, 379, 405, 406), (573, 590, 546, 574), (438, 420, 434, 377), (421, 433, 395, 394), (436, 415, 404, 384), (574, 557, 572, 573), (382, 389, 400), (397, 399, 375, 374), (392, 403, 387), (380, 393, 406, 381), (431, 404, 415, 414), (416, 438, 377, 378), (399, 397, 409, 400), (270, 164, 273, 272), (525, 527, 529, 526), (562, 549, 548, 563), (412, 423, 384, 404), (434, 375, 399, 398), (553, 585, 551, 552), (396, 420, 416, 415), (386, 429, 387), (46, 56, 47, 49), (400, 409, 408), (385, 424, 386), (356, 48, 57, 42), (403, 428, 385), (408, 411, 383), (522, 524, 521, 518), (430, 382, 383), (366, 365, 445, 443), (377, 434, 398, 390), (439, 373, 372, 371), (403, 385, 386, 387), (393, 380, 422, 402), (401, 422, 380, 427), (381, 405, 427, 380), (418, 433, 419, 410), (402, 407, 421, 393), (388, 417, 425, 426), (431, 378, 391, 413), (41, 432, 62, 55), (433, 421, 407, 419), (404, 431, 413, 412), (37, 39, 46), (45, 36, 364), (56, 46, 39, 40), (338, 331, 242, 240), (575, 551, 585, 547), (387, 429, 419, 407), (563, 570, 561, 562), (370, 102, 344, 369), (427, 388, 426, 401), (426, 425, 424, 385), (374, 384, 423, 397), (162, 275, 292, 204), (410, 425, 417, 418), (42, 38, 37), (364, 432, 41), (378, 431, 414, 416), (375, 434, 420, 376), (379, 435, 405), (415, 436, 396), (417, 388, 435, 379), (396, 376, 420), (394, 395, 406), (395, 437, 379), (414, 415, 416), (396, 436, 384, 374), (420, 438, 416), (405, 381, 406), (368, 367, 365, 366), (363, 440, 358), (400, 389, 398, 399), (444, 353, 358), (354, 350, 362), (354, 362, 352, 353), (484, 472, 471, 483), (476, 467, 474, 475), (496, 473, 463, 464), (465, 490, 466, 479), (486, 496, 464, 477), (482, 465, 479, 460), (497, 451, 450, 470), (480, 485, 481, 462), (453, 449, 492, 452), (448, 454, 446, 447), (469, 474, 467, 468), (506, 484, 483, 457), (490, 469, 468, 466), (451, 492, 449, 450), (144, 172, 237, 252), (459, 506, 457, 458), (475, 448, 447, 476), (456, 446, 454, 455), (458, 480, 462, 459), (499, 482, 460, 461), (472, 497, 470, 471), (502, 499, 461, 478), (455, 486, 477, 456), (473, 481, 485, 463), (161, 274, 275, 162), (487, 500, 491), (509, 517, 448, 475), (472, 484, 511, 498), (475, 474, 516, 509), (512, 505, 473, 496), (501, 511, 484, 506), (528, 529, 527, 523), (138, 340, 198, 70), (505, 495, 487), (24, 30, 28, 50), (489, 487, 469, 490), (492, 451, 491, 515), (71, 128, 77, 72), (500, 503, 491), (505, 504, 495), (505, 513, 481, 473), (487, 488, 500), (459, 462, 493, 508), (501, 508, 493), (495, 509, 487), (130, 77, 128, 129), (513, 493, 462, 481), (498, 501, 491), (514, 500, 499, 502), (497, 472, 498, 510), (502, 452, 503, 514), (495, 494, 455, 454), (490, 465, 488, 489), (515, 503, 452, 492), (501, 493, 505), (498, 511, 501), (487, 489, 488), (500, 507, 482, 499), (506, 459, 508, 501), (488, 507, 500), (505, 512, 504), (493, 513, 505), (500, 514, 503), (503, 515, 491), (509, 516, 487), (495, 517, 509), (504, 494, 495), (454, 448, 517, 495), (498, 491, 510), (524, 528, 523, 521), (408, 409, 397, 423), (555, 596, 621, 554), (560, 599, 543, 613), (526, 520, 519, 525), (72, 138, 70, 71), (593, 564, 582, 594), (597, 621, 596, 537), (534, 578, 556, 619), (196, 288, 287, 293), (376, 396, 374, 375), (34, 43, 32, 33), (433, 418, 437, 395), (536, 541, 617, 577), (400, 408, 383, 382), (243, 66, 310, 309), (584, 591, 618, 542), (586, 604, 601, 558), (102, 372, 86, 93), (530, 533, 598, 620), (542, 615, 543), (577, 576, 535, 536), (601, 569, 558), (612, 571, 610), (394, 406, 393, 421), (543, 577, 540), (595, 540, 581, 592), (487, 516, 474, 469), (543, 540, 544), (542, 583, 615), (69, 68, 88, 87), (368, 373, 439, 367), (569, 608, 558), (542, 556, 554), (568, 616, 615, 531), (600, 587, 612), (361, 350, 360, 346), (601, 588, 569), (606, 589, 600), (405, 435, 388, 427), (586, 605, 604), (571, 603, 610), (606, 610, 611), (586, 558, 607), (604, 602, 601), (612, 609, 571), (32, 43, 349, 348), (531, 583, 532, 568), (580, 556, 578, 579), (540, 594, 544), (542, 539, 538, 584), (615, 566, 543), (597, 542, 554), (583, 531, 615), (552, 572, 557, 553), (544, 598, 556), (539, 597, 537, 538), (549, 589, 606, 575), (552, 610, 603, 572), (611, 551, 575, 606), (557, 586, 607, 553), (604, 546, 545, 602), (574, 605, 586, 557), (588, 563, 548, 569), (561, 587, 600, 562), (590, 609, 612, 550), (116, 131, 117, 115), (563, 588, 601, 570), (569, 548, 547, 608), (76, 251, 72, 77), (602, 545, 570, 601), (605, 574, 546, 604), (573, 571, 609, 590), (571, 573, 572, 603), (550, 612, 587, 561), (566, 613, 543), (579, 555, 554, 580), (136, 81, 80, 137), (615, 614, 566), (577, 617, 540), (591, 532, 583, 618), (544, 582, 564, 565), (138, 72, 251, 300), (542, 618, 583), (566, 614, 567, 559), (540, 595, 594), (594, 582, 544), (71, 70, 173, 234), (556, 580, 554), (540, 617, 541, 581), (598, 619, 556), (594, 595, 592, 593), (544, 620, 598), (102, 370, 371, 372), (597, 554, 621), (585, 558, 608, 547), (543, 576, 577), (597, 539, 542), (589, 549, 562, 600), (269, 366, 443, 153)])
me_destroyr.polygons.foreach_set('use_smooth', [True] * 695)
me_destroyr.polygons.foreach_set('material_index', [5, 0, 0, 0, 0, 0, 0, 0, 0, 0, 0, 0, 0, 7, 3, 5, 5, 3, 3, 3, 7, 7, 7, 5, 3, 7, 3, 3, 3, 2, 7, 5, 7, 5, 7, 3, 3, 3, 5, 7, 4, 4, 4, 4, 4, 4, 5, 5, 5, 8, 5, 5, 7, 5, 5, 5, 5, 5, 5, 5, 5, 5, 5, 5, 5, 5, 5, 5, 7, 5, 5, 5, 5, 5, 5, 5, 5, 5, 5, 5, 5, 5, 5, 5, 5, 5, 5, 3, 5, 5, 5, 3, 5, 5, 7, 3, 5, 5, 6, 5, 5, 5, 5, 5, 5, 5, 5, 5, 5, 5, 5, 5, 5, 5, 5, 5, 5, 5, 5, 5, 5, 7, 5, 3, 5, 5, 5, 5, 5, 5, 5, 5, 5, 5, 5, 5, 5, 5, 5, 5, 5, 5, 5, 5, 5, 5, 5, 5, 5, 5, 5, 5, 5, 3, 5, 5, 5, 5, 5, 3, 5, 5, 5, 7, 7, 5, 5, 5, 5, 5, 5, 5, 5, 5, 5, 5, 5, 5, 5, 5, 5, 5, 5, 5, 5, 5, 5, 5, 7, 5, 5, 5, 5, 5, 5, 5, 5, 5, 8, 5, 5, 5, 5, 5, 5, 5, 5, 5, 5, 5, 5, 5, 5, 5, 5, 5, 5, 5, 5, 5, 5, 5, 5, 5, 5, 5, 5, 5, 5, 5, 5, 5, 5, 5, 5, 5, 5, 5, 5, 8, 5, 5, 5, 5, 5, 5, 5, 5, 5, 7, 5, 5, 8, 5, 5, 5, 5, 5, 5, 5, 5, 5, 7, 5, 5, 5, 5, 5, 5, 5, 5, 5, 5, 5, 5, 5, 5, 5, 5, 5, 5, 5, 5, 5, 5, 5, 5, 5, 5, 5, 5, 5, 5, 5, 5, 5, 5, 5, 5, 5, 5, 5, 5, 5, 5, 5, 5, 5, 5, 5, 5, 5, 0, 5, 5, 5, 5, 5, 5, 5, 5, 5, 5, 5, 5, 5, 5, 5, 5, 7, 5, 5, 5, 5, 5, 5, 5, 5, 5, 5, 5, 5, 5, 5, 5, 5, 5, 5, 5, 5, 5, 5, 5, 5, 5, 5, 5, 5, 5, 5, 5, 5, 5, 5, 5, 5, 5, 5, 5, 5, 5, 5, 5, 5, 5, 5, 5, 5, 5, 5, 5, 5, 5, 5, 5, 5, 5, 5, 5, 5, 8, 5, 7, 5, 7, 5, 5, 7, 5, 5, 5, 5, 5, 5, 5, 5, 5, 5, 5, 5, 5, 5, 5, 5, 5, 5, 5, 5, 5, 5, 5, 5, 5, 5, 7, 7, 5, 5, 5, 7, 3, 7, 4, 4, 7, 5, 6, 7, 7, 7, 7, 5, 7, 1, 7, 7, 7, 5, 7, 7, 7, 7, 7, 7, 7, 7, 7, 7, 7, 7, 7, 7, 7, 5, 7, 7, 7, 7, 7, 7, 7, 3, 7, 7, 3, 7, 7, 7, 7, 7, 7, 7, 7, 7, 7, 7, 7, 7, 7, 7, 3, 7, 7, 7, 7, 3, 5, 7, 7, 7, 7, 7, 7, 7, 5, 7, 7, 7, 7, 7, 7, 7, 7, 7, 7, 7, 7, 7, 7, 7, 7, 7, 7, 7, 7, 7, 3, 3, 3, 3, 3, 3, 3, 3, 3, 3, 3, 3, 3, 3, 5, 3, 3, 3, 3, 3, 3, 3, 3, 3, 5, 8, 8, 8, 8, 8, 8, 7, 5, 8, 3, 8, 8, 5, 8, 8, 8, 8, 8, 8, 8, 5, 8, 8, 8, 8, 8, 8, 8, 8, 8, 8, 8, 8, 8, 8, 8, 8, 8, 8, 8, 8, 8, 8, 8, 7, 7, 7, 7, 7, 5, 7, 7, 7, 5, 7, 3, 7, 7, 7, 5, 7, 7, 5, 7, 7, 7, 7, 7, 7, 7, 7, 8, 7, 7, 5, 7, 7, 7, 7, 7, 7, 7, 7, 7, 7, 7, 7, 7, 7, 7, 7, 7, 7, 7, 7, 7, 7, 7, 7, 7, 7, 7, 7, 7, 7, 7, 7, 7, 7, 7, 5, 7, 7, 5, 7, 7, 7, 7, 7, 7, 7, 5, 7, 7, 7, 7, 5, 7, 7, 7, 7, 5, 7, 7, 7, 7, 7, 7, 7, 7, 7, 7, 7, 5])
_uv = me_destroyr.uv_layers.new(name='UVMap')
_uv.uv.foreach_set('vector', [0.1887, 0.3292, 0.1887, 0.3292, 0.1887, 0.3292, 0.1887, 0.3292, 0.002197, 0.942, 0.0885, 0.0542, 0.1141, 0.000488, 0.9932, 0.9995, 0.009827, 0.9888, 0.002197, 0.942, 0.9167, 0.08234, 0.9991, 0.9707, 0.9932, 0.9995, 0.8942, 0.01062, 0.9167, 0.08234, 0.1141, 0.000488, 0.0885, 0.0542, 0.1053, 0.01062, 0.1141, 0.000488, 0.002197, 0.942, 0.08282, 0.08234, 0.0885, 0.0542, 0.009827, 0.9888, 0.003967, 0.9706, 0.002197, 0.942, 0.9932, 0.9995, 0.01819, 0.9995, 0.009827, 0.9888, 0.9991, 0.9707, 0.9984, 0.9888, 0.9932, 0.9995, 0.9167, 0.08234, 0.9978, 0.942, 0.9991, 0.9707, 0.8942, 0.01062, 0.9111, 0.05414, 0.9167, 0.08234, 0.8854, 0.000488, 0.8942, 0.01062, 0.1141, 0.000488, 0.5953, 0.1961, 0.5934, 0.1961, 0.5934, 0.1642, 0.5953, 0.1642, 0.4999, 0.000488, 0.000488, 0.000488, 0.000488, 0.000488, 0.4999, 0.000488, 0.1913, 0.3318, 0.001221, 0.3314, 0.001282, 0.001404, 0.1913, 0.001831, 0.1887, 0.3292, 0.1887, 0.3292, 0.1887, 0.3292, 0.1887, 0.3292, 0.5, 0.0, 1.0, 0.0, 1.0, 0.0, 6.1e-05, 0.9999, 6.1e-05, 0.9999, 0.5, 0.9999, 1.0, 0.9999, 1.0, 0.9999, 6.1e-05, 0.9999, 0.5782, 0.8389, 0.5737, 0.8389, 0.5737, 0.7892, 0.5782, 0.7892, 0.8823, 0.1464, 0.887, 0.149, 0.887, 0.149, 0.8823, 0.1464, 0.887, 0.1326, 0.8936, 0.1402, 0.8936, 0.1402, 0.887, 0.1326, 0.4082, 0.2722, 0.4714, 0.2722, 0.4714, 0.2878, 0.4082, 0.2878, 0.4404, 0.9991, 0.4459, 0.9995, 0.4459, 0.9995, 0.4404, 0.9991, 0.8823, 0.1464, 0.887, 0.149, 0.887, 0.149, 0.8823, 0.1464, 0.4459, 0.9995, 0.4982, 0.9755, 0.4982, 0.9755, 0.4459, 0.9995, 0.4999, 0.000488, 0.4999, 0.000488, 0.000488, 0.000488, 0.000488, 0.000488, 0.4982, 0.9755, 0.4982, 0.9755, 0.4459, 0.9995, 0.4459, 0.9995, 1.0, 0.9962, 0.0, 0.9962, 0.0, 0.0, 1.0, 0.0, 0.371, 0.7487, 0.371, 0.751, 0.362, 0.751, 0.362, 0.7487, 0.3466, 0.2142, 0.2768, 0.2142, 0.2768, 0.2069, 0.3466, 0.2069, 0.8917, 0.1464, 0.887, 0.149, 0.887, 0.149, 0.8917, 0.1464, 0.4078, 0.2085, 0.4078, 0.2888, 0.3479, 0.2888, 0.3479, 0.2085, 0.8877, 0.7778, 0.887, 0.7778, 0.887, 0.8135, 0.8877, 0.8135, 6.1e-05, 0.0, 6.1e-05, 0.0, 6.1e-05, 0.0, 1.0, 0.9999, 6.1e-05, 0.9999, 0.5, 0.9999, 1.0, 0.0, 1.0, 0.0, 1.0, 0.0, 0.1887, 0.3292, 0.1887, 0.3292, 0.1887, 0.3292, 0.1887, 0.3292, 0.106, 0.799, 0.106, 0.8215, 0.1233, 0.8273, 0.1233, 0.799, 1.036, 0.9712, 0.9103, 0.9991, -0.01495, 0.7742, -0.01215, 0.7742, 0.9131, 0.9991, 1.038, 0.9712, 1.036, 0.9712, 0.922, 0.9995, 0.9103, 0.9991, 0.9249, 0.9995, 1.035, 0.9755, 1.038, 0.9712, 1.036, 0.9712, 1.032, 0.9755, 0.922, 0.9995, 0.9131, 0.9991, 0.9249, 0.9995, 1.038, 0.9712, 0.1887, 0.3292, 0.1887, 0.3292, 0.1887, 0.3292, 0.1887, 0.3292, 0.1887, 0.3292, 0.1887, 0.3292, 0.1887, 0.3292, 0.1887, 0.3292, 0.1887, 0.3292, 0.1887, 0.3292, 1.0, 0.5, 0.983, 0.3706, 0.4583, 1.0, 0.5, 1.0, 0.1887, 0.3292, 0.1887, 0.3292, 0.1887, 0.3292, 0.1887, 0.3292, 0.1887, 0.3292, 0.1887, 0.3292, 0.106, 0.799, 0.1233, 0.799, 0.1233, 0.8273, 0.106, 0.8215, 0.1887, 0.3292, 0.1887, 0.3292, 0.1887, 0.3292, 0.1887, 0.3292, 0.1887, 0.3292, 0.1887, 0.3292, 0.5522, 0.002747, 0.2776, 0.2058, 0.1983, 0.2058, 0.1887, 0.3292, 0.1887, 0.3292, 0.1887, 0.3292, 0.1887, 0.3292, 0.1887, 0.3292, 0.1887, 0.3292, 0.1887, 0.3292, 0.5522, 0.3385, 0.2776, 0.2912, 0.3474, 0.2912, 0.5522, 0.002747, 0.5522, 0.2058, 0.4754, 0.2058, 0.1887, 0.3292, 0.1887, 0.3292, 0.1887, 0.3292, 0.1887, 0.3292, 0.1887, 0.3292, 0.1887, 0.3292, 0.1887, 0.3292, 0.1887, 0.3292, 0.1887, 0.3292, 0.1887, 0.3292, 0.1887, 0.3292, 0.1887, 0.3292, 0.1887, 0.3292, 0.1887, 0.3292, 0.1887, 0.3292, 0.1887, 0.3292, 0.1887, 0.3292, 0.1887, 0.3292, 0.1887, 0.3292, 0.1887, 0.3292, 0.1887, 0.3292, 0.1887, 0.3292, 0.1887, 0.3292, 0.1887, 0.3292, 0.1887, 0.3292, 0.1887, 0.3292, 0.1887, 0.3292, 0.6072, 0.7878, 0.6102, 0.8034, 0.6221, 0.8034, 0.6204, 0.7742, 0.1887, 0.3292, 0.1887, 0.3292, 0.1887, 0.3292, 0.5522, 0.3385, 0.3474, 0.2912, 0.4078, 0.2912, 0.5522, 0.002747, 0.4078, 0.2058, 0.3474, 0.2058, 0.1887, 0.3292, 0.1887, 0.3292, 0.1887, 0.3292, 0.1887, 0.3292, 0.1887, 0.3292, 0.1887, 0.3292, 0.1887, 0.3292, 0.1887, 0.3292, 0.1887, 0.3292, 0.1887, 0.3292, 0.1887, 0.3292, 0.1887, 0.3292, 0.1887, 0.3292, 0.1887, 0.3292, 0.1887, 0.3292, 0.1887, 0.3292, 0.1887, 0.3292, 0.1887, 0.3292, 0.1887, 0.3292, 0.1887, 0.3292, 0.1887, 0.3292, 0.1887, 0.3292, 0.1887, 0.3292, 0.1887, 0.3292, 0.1887, 0.3292, 0.1887, 0.3292, 0.1887, 0.3292, 0.1887, 0.3292, 0.1887, 0.3292, 0.1887, 0.3292, 0.1887, 0.3292, 0.1887, 0.3292, 0.1887, 0.3292, 0.1887, 0.3292, 0.1887, 0.3292, 0.1887, 0.3292, 0.1887, 0.3292, 0.1887, 0.3292, 0.1887, 0.3292, 0.1887, 0.3292, 0.1887, 0.3292, 0.1887, 0.3292, 0.1887, 0.3292, 0.1887, 0.3292, 0.5522, 0.3385, 0.4078, 0.2912, 0.4754, 0.2912, 0.5522, 0.002747, 0.4754, 0.2058, 0.4078, 0.2058, 0.000488, 0.7742, 0.000488, 0.000488, 0.000488, 0.000488, 0.000488, 0.7742, 0.5522, 0.3385, 0.1983, 0.2912, 0.2776, 0.2912, 0.1887, 0.3292, 0.1887, 0.3292, 0.1887, 0.3292, 0.1887, 0.3292, 0.1887, 0.3292, 0.1887, 0.3292, 0.1887, 0.3292, 0.4999, 0.9712, 0.4999, 0.000488, 0.4999, 0.000488, 0.4999, 0.9712, 0.5522, 0.002747, 0.3474, 0.2058, 0.2776, 0.2058, 0.1887, 0.3292, 0.1887, 0.3292, 0.1887, 0.3292, 0.8823, 0.1464, 0.8804, 0.1402, 0.8804, 0.1402, 0.8823, 0.1464, 0.4404, 0.9991, 0.000488, 0.7742, 0.000488, 0.7742, 0.4404, 0.9991, 0.1887, 0.3292, 0.1887, 0.3292, 0.1887, 0.3292, 0.1887, 0.3292, 0.1887, 0.3292, 0.1887, 0.3292, 0.9995, 0.7983, 0.000488, 0.7983, 0.000488, 0.9995, 0.9995, 0.9995, 0.1887, 0.3292, 0.1887, 0.3292, 0.1887, 0.3292, 0.1887, 0.3292, 0.1887, 0.3292, 0.1887, 0.3292, 0.1887, 0.3292, 0.1887, 0.3292, 0.1887, 0.3292, 0.1887, 0.3292, 0.1887, 0.3292, 0.1887, 0.3292, 0.1887, 0.3292, 0.1887, 0.3292, 0.1887, 0.3292, 0.1887, 0.3292, 0.1887, 0.3292, 0.1887, 0.3292, 0.1887, 0.3292, 0.1887, 0.3292, 0.1887, 0.3292, 0.1887, 0.3292, 0.1887, 0.3292, 0.1887, 0.3292, 0.1887, 0.3292, 0.1887, 0.3292, 0.1887, 0.3292, 0.1887, 0.3292, 0.1887, 0.3292, 0.1887, 0.3292, 0.1887, 0.3292, 0.1887, 0.3292, 0.1887, 0.3292, 0.1887, 0.3292, 0.1887, 0.3292, 0.1887, 0.3292, 0.1887, 0.3292, 0.1887, 0.3292, 0.1887, 0.3292, 0.1887, 0.3292, 0.1887, 0.3292, 0.1887, 0.3292, 0.1887, 0.3292, 0.1887, 0.3292, 0.1887, 0.3292, 0.1887, 0.3292, 0.1887, 0.3292, 0.1887, 0.3292, 0.1887, 0.3292, 0.1887, 0.3292, 0.1887, 0.3292, 0.1887, 0.3292, 0.1887, 0.3292, 0.1887, 0.3292, 0.1887, 0.3292, 0.1887, 0.3292, 0.1887, 0.3292, 0.1887, 0.3292, 0.1887, 0.3292, 0.1887, 0.3292, 0.1887, 0.3292, 0.1887, 0.3292, 0.1887, 0.3292, 0.1887, 0.3292, 0.1887, 0.3292, 0.1887, 0.3292, 0.1887, 0.3292, 0.1887, 0.3292, 0.1887, 0.3292, 0.1887, 0.3292, 0.2589, 0.2546, 0.2589, 0.2551, 0.2589, 0.2557, 0.8823, 0.1339, 0.8804, 0.1402, 0.8804, 0.1402, 0.8823, 0.1339, 0.1887, 0.3292, 0.1887, 0.3292, 0.1887, 0.3292, 0.1887, 0.3292, 0.5, 0.0, 6.1e-05, 0.0, 6.1e-05, 0.0, 1.0, 0.0, 0.1887, 0.3292, 0.1887, 0.3292, 0.1887, 0.3292, 0.1887, 0.3292, 0.1887, 0.3292, 0.1887, 0.3292, 0.1887, 0.3292, 0.1887, 0.3292, 0.1887, 0.3292, 0.1887, 0.3292, 0.1887, 0.3292, 0.1887, 0.3292, 0.1887, 0.3292, 0.1887, 0.3292, 0.1887, 0.3292, 0.1887, 0.3292, 0.1887, 0.3292, 0.1887, 0.3292, 0.1887, 0.3292, 0.1887, 0.3292, 0.1887, 0.3292, 0.1887, 0.3292, 0.1887, 0.3292, 0.1887, 0.3292, 0.1887, 0.3292, 0.1887, 0.3292, 0.1887, 0.3292, 0.1887, 0.3292, 0.1887, 0.3292, 0.1887, 0.3292, 0.1887, 0.3292, 0.1887, 0.3292, 0.1887, 0.3292, 0.1887, 0.3292, 0.1887, 0.3292, 0.1887, 0.3292, 0.1887, 0.3292, 0.1887, 0.3292, 0.1887, 0.3292, 0.1887, 0.3292, 0.1887, 0.3292, 0.1887, 0.3292, 0.1887, 0.3292, 0.1887, 0.3292, 0.1887, 0.3292, 0.1887, 0.3292, 0.1887, 0.3292, 0.1887, 0.3292, 0.1887, 0.3292, 0.1887, 0.3292, 0.1887, 0.3292, 0.1887, 0.3292, 0.1887, 0.3292, 0.1887, 0.3292, 0.1887, 0.3292, 0.1887, 0.3292, 0.1887, 0.3292, 0.1887, 0.3292, 0.1887, 0.3292, 0.1887, 0.3292, 0.1887, 0.3292, 0.1887, 0.3292, 0.1887, 0.3292, 0.1887, 0.3292, 0.1887, 0.3292, 0.1887, 0.3292, 0.1887, 0.3292, 0.1887, 0.3292, 0.1887, 0.3292, 0.1887, 0.3292, 0.000488, 0.3422, 0.9995, 0.3422, 0.8901, 0.9995, 0.06439, 0.9377, 0.1887, 0.3292, 0.1887, 0.3292, 0.1887, 0.3292, 0.1887, 0.3292, 0.1887, 0.3292, 0.1887, 0.3292, 0.1887, 0.3292, 0.1887, 0.3292, 0.1887, 0.3292, 0.1887, 0.3292, 0.1887, 0.3292, 0.1887, 0.3292, 0.1887, 0.3292, 0.1887, 0.3292, 0.1887, 0.3292, 0.1887, 0.3292, 0.1887, 0.3292, 0.1887, 0.3292, 0.1887, 0.3292, 0.1887, 0.3292, 0.1887, 0.3292, 0.1887, 0.3292, 0.1887, 0.3292, 0.1887, 0.3292, 0.1887, 0.3292, 0.1887, 0.3292, 0.1887, 0.3292, 0.625, 1.0, 0.5833, 1.0, 0.5833, 0.0, 0.625, 0.0, 0.1887, 0.3292, 0.1887, 0.3292, 0.1887, 0.3292, 0.1887, 0.3292, 0.1887, 0.3292, 0.1887, 0.3292, 0.19, 0.3303, 0.1899, 0.003418, 0.001709, 0.002991, 0.001648, 0.3298, 0.1887, 0.3292, 0.1887, 0.3292, 0.1887, 0.3292, 0.2572, 0.2767, 0.2572, 0.272, 0.2572, 0.272, 0.4982, 0.9755, 0.4982, 0.9755, 0.4999, 0.9712, 0.4999, 0.9712, 0.4746, 0.2142, 0.407, 0.2142, 0.407, 0.2069, 0.4746, 0.2069, 0.2559, 0.272, 0.2559, 0.2731, 0.2559, 0.2731, 0.2546, 0.2726, 0.2546, 0.272, 0.2546, 0.272, 0.8823, 0.1464, 0.8804, 0.1402, 0.8804, 0.1402, 0.8823, 0.1464, 0.1254, 0.7617, 0.1254, 0.7551, 0.1265, 0.7551, 0.1265, 0.7617, 0.2533, 0.272, 0.2533, 0.2767, 0.2533, 0.2767, 0.1887, 0.3292, 0.1887, 0.3292, 0.1887, 0.3292, 0.1887, 0.3292, 0.1887, 0.3292, 0.1887, 0.3292, 0.1887, 0.3292, 0.1887, 0.3292, 0.1887, 0.3292, 0.1887, 0.3292, 0.1887, 0.3292, 0.1887, 0.3292, 0.1887, 0.3292, 0.1887, 0.3292, 0.1887, 0.3292, 0.1887, 0.3292, 0.1887, 0.3292, 0.1887, 0.3292, 0.1887, 0.3292, 0.1887, 0.3292, 0.1887, 0.3292, 0.8901, 0.9995, 0.08649, 0.9878, 0.06439, 0.9377, 0.9995, 0.3422, 0.9288, 0.9673, 0.8901, 0.9995, 0.1887, 0.3292, 0.1887, 0.3292, 0.1887, 0.3292, 0.1887, 0.3292, 0.1887, 0.3292, 0.1887, 0.3292, 0.1887, 0.3292, 0.1887, 0.3292, 0.1887, 0.3292, 0.1887, 0.3292, 0.1887, 0.3292, 0.1887, 0.3292, 0.1887, 0.3292, 0.1887, 0.3292, 0.1887, 0.3292, 0.1887, 0.3292, 0.1887, 0.3292, 0.1887, 0.3292, 0.1887, 0.3292, 0.1887, 0.3292, 0.1887, 0.3292, 0.1887, 0.3292, 0.1887, 0.3292, 0.1887, 0.3292, 0.2559, 0.2731, 0.2559, 0.272, 0.2559, 0.272, 0.2572, 0.272, 0.2572, 0.2767, 0.2572, 0.2767, 0.2533, 0.2767, 0.2533, 0.272, 0.2533, 0.272, 0.1887, 0.3292, 0.1887, 0.3292, 0.1887, 0.3292, 0.1887, 0.3292, 0.1887, 0.3292, 0.1887, 0.3292, 0.1887, 0.3292, 0.1887, 0.3292, 0.1887, 0.3292, 0.1887, 0.3292, 0.1887, 0.3292, 0.8752, 0.8004, 0.8679, 0.7743, 0.8442, 0.7743, 0.856, 0.8166, 0.1887, 0.3292, 0.1887, 0.3292, 0.1887, 0.3292, 0.1887, 0.3292, 0.1887, 0.3292, 0.1887, 0.3292, 0.1887, 0.3292, 0.1887, 0.3292, 0.1887, 0.3292, 0.1887, 0.3292, 0.1887, 0.3292, 0.1887, 0.3292, 0.1887, 0.3292, 0.1887, 0.3292, 0.1887, 0.3292, 0.1887, 0.3292, 0.1887, 0.3292, 0.1887, 0.3292, 0.1887, 0.3292, 0.1887, 0.3292, 0.1887, 0.3292, 0.1887, 0.3292, 0.1887, 0.3292, 0.1887, 0.3292, 0.1887, 0.3292, 0.1887, 0.3292, 0.1887, 0.3292, 0.1887, 0.3292, 0.1887, 0.3292, 0.1887, 0.3292, 0.1887, 0.3292, 0.1464, 0.8536, 0.01703, 0.3706, 0.8536, 0.1464, 0.6294, 0.983, 0.1887, 0.3292, 0.1887, 0.3292, 0.1887, 0.3292, 0.1887, 0.3292, 0.1887, 0.3292, 0.1887, 0.3292, 0.1887, 0.3292, 0.1887, 0.3292, 0.1887, 0.3292, 0.1887, 0.3292, 0.1887, 0.3292, 0.1887, 0.3292, 0.1887, 0.3292, 0.1887, 0.3292, 0.1887, 0.3292, 0.1887, 0.3292, 0.1887, 0.3292, 0.1887, 0.3292, 0.1887, 0.3292, 0.1887, 0.3292, 0.1887, 0.3292, 0.1887, 0.3292, 0.1887, 0.3292, 0.1887, 0.3292, 0.1887, 0.3292, 0.1887, 0.3292, 0.1887, 0.3292, 0.1887, 0.3292, 0.1887, 0.3292, 0.1887, 0.3292, 0.1887, 0.3292, 0.1887, 0.3292, 0.1887, 0.3292, 0.1887, 0.3292, 0.1887, 0.3292, 0.1887, 0.3292, 0.1887, 0.3292, 0.1887, 0.3292, 0.1887, 0.3292, 0.1887, 0.3292, 0.1887, 0.3292, 0.1887, 0.3292, 0.1887, 0.3292, 0.1887, 0.3292, 0.1887, 0.3292, 0.1887, 0.3292, 0.1887, 0.3292, 0.1887, 0.3292, 0.1887, 0.3292, 0.1887, 0.3292, 0.1887, 0.3292, 0.1887, 0.3292, 0.1887, 0.3292, 0.1887, 0.3292, 0.1887, 0.3292, 0.1887, 0.3292, 0.1887, 0.3292, 0.1887, 0.3292, 0.1887, 0.3292, 0.1887, 0.3292, 0.1887, 0.3292, 0.1887, 0.3292, 0.1887, 0.3292, 0.1887, 0.3292, 0.1887, 0.3292, 0.1887, 0.3292, 0.1887, 0.3292, 0.1887, 0.3292, 0.1887, 0.3292, 0.1887, 0.3292, 0.1887, 0.3292, 0.1887, 0.3292, 0.1887, 0.3292, 0.1887, 0.3292, 0.1887, 0.3292, 0.1887, 0.3292, 0.1887, 0.3292, 0.1887, 0.3292, 0.1887, 0.3292, 0.1887, 0.3292, 0.1887, 0.3292, 0.1887, 0.3292, 0.1887, 0.3292, 0.1887, 0.3292, 0.1887, 0.3292, 0.1887, 0.3292, 0.1887, 0.3292, 0.1887, 0.3292, 0.1887, 0.3292, 0.1887, 0.3292, 0.1887, 0.3292, 0.1887, 0.3292, 0.1887, 0.3292, 0.1887, 0.3292, 0.1887, 0.3292, 0.1887, 0.3292, 0.1887, 0.3292, 0.1887, 0.3292, 0.1887, 0.3292, 0.1887, 0.3292, 0.1887, 0.3292, 0.1887, 0.3292, 0.1887, 0.3292, 0.1887, 0.3292, 0.1887, 0.3292, 0.1887, 0.3292, 0.1887, 0.3292, 0.1887, 0.3292, 0.1887, 0.3292, 0.1887, 0.3292, 0.1887, 0.3292, 0.1887, 0.3292, 0.1887, 0.3292, 0.1887, 0.3292, 0.1887, 0.3292, 0.1887, 0.3292, 0.1887, 0.3292, 0.1887, 0.3292, 0.1887, 0.3292, 0.1887, 0.3292, 0.1887, 0.3292, 0.1887, 0.3292, 0.1887, 0.3292, 0.9288, 0.9673, 0.9135, 0.9878, 0.8901, 0.9995, 0.8901, 0.9995, 0.1099, 0.9995, 0.08649, 0.9878, 0.7083, 1.0, 0.75, 1.0, 0.5, 1.0, 0.6294, 0.983, 0.1887, 0.3292, 0.1887, 0.3292, 0.1887, 0.3292, 0.1887, 0.3292, 0.1887, 0.3292, 0.1887, 0.3292, 0.1887, 0.3292, 0.1887, 0.3292, 0.1887, 0.3292, 0.1887, 0.3292, 0.1887, 0.3292, 0.1887, 0.3292, 0.1887, 0.3292, 0.1887, 0.3292, 0.1887, 0.3292, 0.1887, 0.3292, 0.1887, 0.3292, 0.1887, 0.3292, 0.1887, 0.3292, 0.1887, 0.3292, 0.1887, 0.3292, 0.1887, 0.3292, 0.1887, 0.3292, 0.1887, 0.3292, 0.1887, 0.3292, 0.1887, 0.3292, 0.1887, 0.3292, 0.1887, 0.3292, 0.1887, 0.3292, 0.1887, 0.3292, 0.1887, 0.3292, 0.3446, 0.7344, 0.371, 0.7344, 0.371, 0.7487, 0.362, 0.7487, 0.1887, 0.3292, 0.1887, 0.3292, 0.1887, 0.3292, 0.1887, 0.3292, 0.1887, 0.3292, 0.1887, 0.3292, 0.1464, 0.1464, 0.06702, 0.25, 0.08331, 1.0, 0.125, 1.0, 0.1887, 0.3292, 0.1887, 0.3292, 0.1887, 0.3292, 0.1887, 0.3292, 0.1887, 0.3292, 0.1887, 0.3292, 0.1887, 0.3292, 0.1887, 0.3292, 0.1887, 0.3292, 0.1887, 0.3292, 0.1887, 0.3292, 0.1887, 0.3292, 0.1887, 0.3292, 0.1887, 0.3292, 0.1887, 0.3292, 0.1887, 0.3292, 0.1887, 0.3292, 0.1887, 0.3292, 0.1887, 0.3292, 0.1887, 0.3292, 0.1887, 0.3292, 0.1887, 0.3292, 0.1887, 0.3292, 0.1887, 0.3292, 0.1887, 0.3292, 0.1887, 0.3292, 0.1887, 0.3292, 0.1887, 0.3292, 0.1887, 0.3292, 0.1887, 0.3292, 0.1887, 0.3292, 0.1887, 0.3292, 0.6007, 0.8389, 0.5895, 0.8375, 0.6013, 0.833, 0.5963, 0.8389, 0.1887, 0.3292, 0.1887, 0.3292, 0.1887, 0.3292, 0.1887, 0.3292, 0.1887, 0.3292, 0.1887, 0.3292, 0.1887, 0.3292, 0.1887, 0.3292, 0.1887, 0.3292, 0.1887, 0.3292, 0.1887, 0.3292, 0.1887, 0.3292, 0.1887, 0.3292, 0.1887, 0.3292, 0.1887, 0.3292, 0.1887, 0.3292, 0.1887, 0.3292, 0.1887, 0.3292, 0.1887, 0.3292, 0.1887, 0.3292, 0.1887, 0.3292, 0.1887, 0.3292, 0.1887, 0.3292, 0.1887, 0.3292, 0.1887, 0.3292, 0.1887, 0.3292, 0.1887, 0.3292, 0.1887, 0.3292, 0.1887, 0.3292, 0.1887, 0.3292, 0.1887, 0.3292, 0.1887, 0.3292, 0.1887, 0.3292, 0.1887, 0.3292, 0.1887, 0.3292, 0.1887, 0.3292, 0.1887, 0.3292, 0.1887, 0.3292, 0.1887, 0.3292, 0.1887, 0.3292, 0.1887, 0.3292, 0.1887, 0.3292, 0.1887, 0.3292, 0.1887, 0.3292, 0.1887, 0.3292, 0.1887, 0.3292, 0.1887, 0.3292, 0.1887, 0.3292, 0.1887, 0.3292, 0.1887, 0.3292, 0.1887, 0.3292, 0.1887, 0.3292, 0.1887, 0.3292, 0.1887, 0.3292, 0.1887, 0.3292, 0.1887, 0.3292, 0.1887, 0.3292, 0.1887, 0.3292, 0.1887, 0.3292, 0.1887, 0.3292, 0.1887, 0.3292, 0.1887, 0.3292, 0.1887, 0.3292, 0.1887, 0.3292, 0.1887, 0.3292, 0.1887, 0.3292, 0.1887, 0.3292, 0.1887, 0.3292, 0.1887, 0.3292, 0.1887, 0.3292, 0.1887, 0.3292, 0.1887, 0.3292, 0.1887, 0.3292, 0.1887, 0.3292, 0.1887, 0.3292, 0.1887, 0.3292, 0.1887, 0.3292, 0.1887, 0.3292, 0.1887, 0.3292, 0.1887, 0.3292, 0.1887, 0.3292, 0.1887, 0.3292, 0.1887, 0.3292, 0.1887, 0.3292, 0.1887, 0.3292, 0.1887, 0.3292, 0.1887, 0.3292, 0.1887, 0.3292, 0.1887, 0.3292, 0.1887, 0.3292, 0.1887, 0.3292, 0.1887, 0.3292, 0.1887, 0.3292, 0.1887, 0.3292, 0.1887, 0.3292, 0.1887, 0.3292, 0.1887, 0.3292, 0.1887, 0.3292, 0.1887, 0.3292, 0.1887, 0.3292, 0.1887, 0.3292, 0.1887, 0.3292, 0.1887, 0.3292, 0.1887, 0.3292, 0.1887, 0.3292, 0.1887, 0.3292, 0.1887, 0.3292, 0.1887, 0.3292, 0.1887, 0.3292, 0.1887, 0.3292, 0.1887, 0.3292, 0.1887, 0.3292, 0.1887, 0.3292, 0.1887, 0.3292, 0.1887, 0.3292, 0.1887, 0.3292, 0.1887, 0.3292, 0.1887, 0.3292, 0.1887, 0.3292, 0.1887, 0.3292, 0.1887, 0.3292, 0.1887, 0.3292, 0.1887, 0.3292, 0.1887, 0.3292, 0.1887, 0.3292, 0.1887, 0.3292, 0.1887, 0.3292, 0.1887, 0.3292, 0.1887, 0.3292, 0.1887, 0.3292, 0.1887, 0.3292, 0.1887, 0.3292, 0.1887, 0.3292, 0.1887, 0.3292, 0.1887, 0.3292, 0.1887, 0.3292, 0.1887, 0.3292, 0.1887, 0.3292, 0.1887, 0.3292, 0.1887, 0.3292, 0.1887, 0.3292, 0.1887, 0.3292, 0.1887, 0.3292, 0.1887, 0.3292, 0.1887, 0.3292, 0.1887, 0.3292, 0.1887, 0.3292, 0.1887, 0.3292, 0.08649, 0.9878, 0.07123, 0.9673, 0.06439, 0.9377, 0.1887, 0.3292, 0.1887, 0.3292, 0.1887, 0.3292, 0.1887, 0.3292, 0.1887, 0.3292, 0.1887, 0.3292, 0.1887, 0.3292, 0.1887, 0.3292, 0.1887, 0.3292, 0.1887, 0.3292, 0.1887, 0.3292, 0.1887, 0.3292, 0.1887, 0.3292, 0.1887, 0.3292, 0.1887, 0.3292, 0.1887, 0.3292, 0.9995, 0.3422, 0.9356, 0.9377, 0.9288, 0.9673, 0.9167, 0.08234, 0.9932, 0.9995, 0.002197, 0.942, 0.1141, 0.000488, 0.1887, 0.3292, 0.1887, 0.3292, 0.1887, 0.3292, 0.1887, 0.3292, 0.1887, 0.3292, 0.1887, 0.3292, 0.1887, 0.3292, 0.1887, 0.3292, 0.1887, 0.3292, 0.1887, 0.3292, 0.1887, 0.3292, 0.1887, 0.3292, 0.1887, 0.3292, 0.1887, 0.3292, 0.1887, 0.3292, 0.1887, 0.3292, 0.1887, 0.3292, 0.1887, 0.3292, 0.1887, 0.3292, 0.1887, 0.3292, 0.1887, 0.3292, 0.1887, 0.3292, 0.1887, 0.3292, 0.1887, 0.3292, 0.1887, 0.3292, 0.1887, 0.3292, 0.1887, 0.3292, 0.1887, 0.3292, 0.1887, 0.3292, 0.1887, 0.3292, 0.1887, 0.3292, 0.1887, 0.3292, 0.1887, 0.3292, 0.1887, 0.3292, 0.1887, 0.3292, 0.1887, 0.3292, 0.1887, 0.3292, 0.1887, 0.3292, 0.1887, 0.3292, 0.1887, 0.3292, 0.1887, 0.3292, 0.1887, 0.3292, 0.1887, 0.3292, 0.1887, 0.3292, 0.1887, 0.3292, 0.1887, 0.3292, 0.1887, 0.3292, 0.1887, 0.3292, 0.1887, 0.3292, 0.1887, 0.3292, 0.1887, 0.3292, 0.1887, 0.3292, 0.1887, 0.3292, 0.1887, 0.3292, 0.1887, 0.3292, 0.1887, 0.3292, 0.1887, 0.3292, 0.1887, 0.3292, 0.8903, 0.149, 0.892, 0.149, 0.8823, 0.1464, 0.887, 0.149, 0.1887, 0.3292, 0.1887, 0.3292, 0.1887, 0.3292, 0.1887, 0.3292, 0.1887, 0.3292, 0.1887, 0.3292, 0.1887, 0.3292, 0.1887, 0.3292, 0.1887, 0.3292, 0.1887, 0.3292, 0.1887, 0.3292, 0.1887, 0.3292, 0.1887, 0.3292, 0.1887, 0.3292, 0.1887, 0.3292, 0.1887, 0.3292, 0.1887, 0.3292, 0.1887, 0.3292, 0.1887, 0.3292, 0.1887, 0.3292, 0.1887, 0.3292, 0.1887, 0.3292, 0.1887, 0.3292, 0.1887, 0.3292, 0.1887, 0.3292, 0.1887, 0.3292, 0.1887, 0.3292, 0.1887, 0.3292, 0.1887, 0.3292, 0.1887, 0.3292, 0.1887, 0.3292, 0.1887, 0.3292, 0.1887, 0.3292, 0.1887, 0.3292, 0.1887, 0.3292, 0.1887, 0.3292, 0.1887, 0.3292, 0.1887, 0.3292, 0.1887, 0.3292, 0.1887, 0.3292, 0.1887, 0.3292, 0.1887, 0.3292, 0.1887, 0.3292, 0.1887, 0.3292, 0.1887, 0.3292, 0.1887, 0.3292, 0.1887, 0.3292, 0.1887, 0.3292, 0.1887, 0.3292, 0.1887, 0.3292, 0.1887, 0.3292, 0.1887, 0.3292, 0.1887, 0.3292, 0.1887, 0.3292, 0.1887, 0.3292, 0.1887, 0.3292, 0.1887, 0.3292, 0.1887, 0.3292, 0.1887, 0.3292, 0.1887, 0.3292, 0.1887, 0.3292, 0.1887, 0.3292, 0.1887, 0.3292, 0.1887, 0.3292, 0.1887, 0.3292, 0.1887, 0.3292, 0.1887, 0.3292, 0.1887, 0.3292, 0.1887, 0.3292, 0.1887, 0.3292, 0.1887, 0.3292, 0.1887, 0.3292, 0.1887, 0.3292, 0.1887, 0.3292, 0.1887, 0.3292, 0.1887, 0.3292, 0.1887, 0.3292, 0.1887, 0.3292, 0.1887, 0.3292, 0.1887, 0.3292, 0.1887, 0.3292, 0.1887, 0.3292, 0.1887, 0.3292, 0.1887, 0.3292, 0.1887, 0.3292, 0.1887, 0.3292, 0.1887, 0.3292, 0.1887, 0.3292, 0.1887, 0.3292, 0.1887, 0.3292, 0.1887, 0.3292, 0.1887, 0.3292, 0.1887, 0.3292, 0.1887, 0.3292, 0.1887, 0.3292, 0.1887, 0.3292, 0.1887, 0.3292, 0.1887, 0.3292, 0.1887, 0.3292, 0.1887, 0.3292, 0.1887, 0.3292, 0.1887, 0.3292, 0.1887, 0.3292, 0.1887, 0.3292, 0.1887, 0.3292, 0.1887, 0.3292, 0.1887, 0.3292, 0.1887, 0.3292, 0.1887, 0.3292, 0.1887, 0.3292, 0.1887, 0.3292, 0.1887, 0.3292, 0.1887, 0.3292, 0.1887, 0.3292, 0.1887, 0.3292, 0.1887, 0.3292, 0.1887, 0.3292, 0.1887, 0.3292, 0.1887, 0.3292, 0.1887, 0.3292, 0.1887, 0.3292, 0.1887, 0.3292, 0.1887, 0.3292, 0.1887, 0.3292, 0.1887, 0.3292, 0.1887, 0.3292, 0.1887, 0.3292, 0.1887, 0.3292, 0.1887, 0.3292, 0.1887, 0.3292, 0.1887, 0.3292, 0.1887, 0.3292, 0.1887, 0.3292, 0.1887, 0.3292, 0.1887, 0.3292, 0.1887, 0.3292, 0.1887, 0.3292, 0.1887, 0.3292, 0.1887, 0.3292, 0.1887, 0.3292, 0.1887, 0.3292, 0.1887, 0.3292, 0.1887, 0.3292, 0.1887, 0.3292, 0.1887, 0.3292, 0.1887, 0.3292, 0.1887, 0.3292, 0.1887, 0.3292, 0.1887, 0.3292, 0.1887, 0.3292, 0.1887, 0.3292, 0.1887, 0.3292, 0.1887, 0.3292, 0.1887, 0.3292, 0.1887, 0.3292, 0.1887, 0.3292, 0.1887, 0.3292, 0.1887, 0.3292, 0.1887, 0.3292, 0.1887, 0.3292, 0.1887, 0.3292, 0.1887, 0.3292, 0.1887, 0.3292, 0.1887, 0.3292, 0.1887, 0.3292, 0.1887, 0.3292, 0.1887, 0.3292, 0.1887, 0.3292, 0.1887, 0.3292, 0.1887, 0.3292, 0.1887, 0.3292, 0.1887, 0.3292, 0.1887, 0.3292, 0.1887, 0.3292, 0.1887, 0.3292, 0.1887, 0.3292, 0.1887, 0.3292, 0.1887, 0.3292, 0.1887, 0.3292, 0.1887, 0.3292, 0.1887, 0.3292, 0.1887, 0.3292, 0.1887, 0.3292, 0.1887, 0.3292, 0.1887, 0.3292, 0.125, 1.0, 0.1667, 1.0, 0.25, 0.06702, 0.1464, 0.1464, 0.1887, 0.3292, 0.1887, 0.3292, 0.1887, 0.3292, 0.8856, 0.8135, 0.8863, 0.8135, 0.8863, 0.7778, 0.8856, 0.7778, 0.1887, 0.3292, 0.1887, 0.3292, 0.1887, 0.3292, 0.8939, 0.8135, 0.8947, 0.8135, 0.8947, 0.7778, 0.8939, 0.7778, 0.1887, 0.3292, 0.1887, 0.3292, 0.1887, 0.3292, 0.1887, 0.3292, 0.1887, 0.3292, 0.1887, 0.3292, 0.8926, 0.8135, 0.8932, 0.8135, 0.8932, 0.7778, 0.8926, 0.7778, 0.1887, 0.3292, 0.1887, 0.3292, 0.1887, 0.3292, 0.1887, 0.3292, 0.1887, 0.3292, 0.1887, 0.3292, 0.5522, 0.2912, 0.5522, 0.3385, 0.4754, 0.2912, 0.1887, 0.3292, 0.1887, 0.3292, 0.1887, 0.3292, 0.1887, 0.3292, 0.1887, 0.3292, 0.1887, 0.3292, 0.1887, 0.3292, 0.1887, 0.3292, 0.1887, 0.3292, 0.1887, 0.3292, 0.1887, 0.3292, 0.1887, 0.3292, 0.1887, 0.3292, 0.1887, 0.3292, 0.1887, 0.3292, 0.1887, 0.3292, 0.1887, 0.3292, 0.1887, 0.3292, 0.1887, 0.3292, 0.1887, 0.3292, 0.1887, 0.3292, 0.1887, 0.3292, 0.1887, 0.3292, 0.1887, 0.3292, 0.1887, 0.3292, 0.1887, 0.3292, 0.1887, 0.3292, 0.1983, 0.002747, 0.5522, 0.002747, 0.1983, 0.2058, 0.1887, 0.3292, 0.1887, 0.3292, 0.1887, 0.3292, 0.1887, 0.3292, 0.1887, 0.3292, 0.1887, 0.3292, 0.1887, 0.3292, 0.1887, 0.3292, 0.1887, 0.3292, 0.1887, 0.3292, 0.1887, 0.3292, 0.1887, 0.3292, 0.1887, 0.3292, 0.1887, 0.3292, 0.1887, 0.3292, 0.1887, 0.3292, 0.1887, 0.3292, 0.1887, 0.3292, 0.1887, 0.3292, 0.1887, 0.3292, 0.1887, 0.3292, 0.5522, 0.3385, 0.1983, 0.3385, 0.1983, 0.2912, 0.1887, 0.3292, 0.1887, 0.3292, 0.1887, 0.3292, 0.1887, 0.3292, 0.1887, 0.3292, 0.1887, 0.3292, 0.1887, 0.3292, 0.1887, 0.3292, 0.1887, 0.3292, 0.1887, 0.3292, 0.1887, 0.3292, 0.1887, 0.3292, 0.1887, 0.3292, 0.1887, 0.3292, 0.1887, 0.3292, 0.1887, 0.3292, 0.5963, 0.7892, 0.6013, 0.833, 0.5895, 0.8375, 0.6007, 0.7892, 0.8953, 0.8135, 0.896, 0.8135, 0.896, 0.7778, 0.8953, 0.7778, 0.1887, 0.3292, 0.1887, 0.3292, 0.1887, 0.3292, 0.1887, 0.3292, 0.1887, 0.3292, 0.1887, 0.3292, 0.1887, 0.3292, 0.1887, 0.3292, 0.1887, 0.3292, 0.5872, 0.7892, 0.5917, 0.7892, 0.5917, 0.8389, 0.5872, 0.8389, 0.4459, 0.9995, 0.4459, 0.9995, 0.4404, 0.9991, 0.4404, 0.9991, 0.8917, 0.1464, 0.887, 0.149, 0.887, 0.149, 0.8917, 0.1464, 1.038, 0.9712, 1.038, 0.000488, -0.01215, 0.000488, -0.01215, 0.7742, 1.036, 0.9712, -0.01495, 0.7742, -0.01495, 0.000488, 1.036, 0.000488, 0.3446, 0.751, 0.3536, 0.751, 0.371, 0.7533, 0.1887, 0.3292, 0.1887, 0.3292, 0.1887, 0.3292, 0.1887, 0.3292, 0.9995, 0.000488, 0.000488, 0.000488, 0.000488, 0.7983, 0.9995, 0.7983, 0.3446, 0.7344, 0.362, 0.7487, 0.3536, 0.7487, 0.3536, 0.751, 0.362, 0.751, 0.371, 0.7533, 0.106, 0.8215, 0.1215, 0.8281, 0.1233, 0.8273, 0.1233, 0.8273, 0.1215, 0.8281, 0.106, 0.8215, 0.2792, 0.2722, 0.3431, 0.2722, 0.3431, 0.2878, 0.2792, 0.2878, 0.1182, 0.7551, 0.1265, 0.7551, 0.1265, 0.7617, 0.1182, 0.7617, 0.05096, 0.9492, 0.05096, 0.05145, 0.949, 0.05145, 0.949, 0.9492, 0.8917, 0.1464, 0.8936, 0.1402, 0.8936, 0.1402, 0.8917, 0.1464, 0.887, 0.1326, 0.8936, 0.1402, 0.8936, 0.1402, 0.887, 0.1326, 0.887, 0.1326, 0.8804, 0.1313, 0.8804, 0.1313, 0.887, 0.1326, 0.3431, 0.2102, 0.3431, 0.2722, 0.2792, 0.2722, 0.2792, 0.2102, 0.8837, 0.1313, 0.8853, 0.1313, 0.8853, 0.149, 0.8837, 0.149, 0.5692, 0.7892, 0.5737, 0.7892, 0.5737, 0.8389, 0.5692, 0.8389, 0.8936, 0.1402, 0.8804, 0.1313, 0.8804, 0.1402, 0.887, 0.149, 0.6097, 0.7892, 0.6143, 0.7892, 0.6143, 0.8389, 0.6097, 0.8389, 0.8874, 0.1313, 0.8899, 0.1313, 0.8936, 0.149, 0.892, 0.149, 0.8886, 0.149, 0.887, 0.149, 0.8804, 0.1313, 0.8823, 0.1313, 0.8853, 0.1313, 0.8804, 0.1313, 0.887, 0.149, 0.8853, 0.149, 0.6097, 0.8389, 0.6052, 0.8389, 0.6052, 0.7892, 0.6097, 0.7892, 0.8823, 0.1464, 0.8804, 0.1402, 0.8823, 0.1339, 0.8804, 0.1313, 0.8823, 0.1339, 0.882, 0.149, 0.8837, 0.149, 0.887, 0.149, 0.8823, 0.1464, 0.8917, 0.1464, 0.892, 0.149, 0.8903, 0.149, 0.8848, 0.1313, 0.8874, 0.1313, 0.8886, 0.149, 0.887, 0.149, 0.8804, 0.1313, 0.8823, 0.1313, 0.8848, 0.1313, 0.8874, 0.1313, 0.892, 0.149, 0.8903, 0.149, 0.8823, 0.1339, 0.8804, 0.1313, 0.8804, 0.1313, 0.8823, 0.1339, 0.4714, 0.2102, 0.4714, 0.2722, 0.4082, 0.2722, 0.4082, 0.2102, 0.5973, 0.1642, 0.5992, 0.1642, 0.5992, 0.1961, 0.5973, 0.1961, 0.5827, 0.7892, 0.5872, 0.7892, 0.5872, 0.8389, 0.5827, 0.8389, 0.8936, 0.1402, 0.887, 0.1326, 0.8853, 0.149, 0.887, 0.149, 0.8804, 0.149, 0.882, 0.149, 0.8823, 0.1339, 0.8804, 0.1402, 0.6007, 0.8389, 0.5963, 0.8389, 0.5963, 0.7892, 0.6007, 0.7892, 0.8804, 0.1313, 0.8804, 0.1402, 0.887, 0.149, 0.8936, 0.1402, 0.887, 0.1326, 0.8936, 0.1402, 0.8917, 0.1464, 0.000488, 0.7742, 0.000488, 0.7742, 0.000488, 0.000488, 0.000488, 0.000488, 0.8823, 0.1339, 0.8804, 0.1313, 0.887, 0.1326, 0.8823, 0.1339, 0.8804, 0.1313, 0.887, 0.1326, 0.4999, 0.000488, 0.4999, 0.000488, 0.4999, 0.9712, 0.4999, 0.9712, 0.8823, 0.1464, 0.8804, 0.1402, 0.8823, 0.1339, 0.887, 0.1326, 0.8936, 0.1402, 0.8917, 0.1464, 0.5934, 0.1961, 0.5915, 0.1961, 0.5915, 0.1642, 0.5934, 0.1642, 0.887, 0.149, 0.8823, 0.1464, 0.8917, 0.1464, 0.1232, 0.7617, 0.1232, 0.7551, 0.1254, 0.7551, 0.1254, 0.7617, 0.892, 0.149, 0.8936, 0.149, 0.8804, 0.1402, 0.8823, 0.1464, 0.1265, 0.7551, 0.1265, 0.7617, 0.1215, 0.7617, 0.1215, 0.7551, 0.8823, 0.1464, 0.8823, 0.1339, 0.887, 0.1326, 0.8917, 0.1464, 0.8903, 0.149, 0.892, 0.149, 0.8823, 0.1464, 0.887, 0.149, 0.8804, 0.1402, 0.8823, 0.1464, 0.892, 0.149, 0.8936, 0.149, 0.8874, 0.1313, 0.8899, 0.1313, 0.8936, 0.149, 0.892, 0.149, 0.8853, 0.149, 0.887, 0.149, 0.8936, 0.1402, 0.887, 0.1326, 0.887, 0.149, 0.8917, 0.1464, 0.8886, 0.149, 0.8903, 0.149, 0.882, 0.149, 0.8837, 0.149, 0.8804, 0.1313, 0.8823, 0.1339, 0.8886, 0.149, 0.8903, 0.149, 0.887, 0.149, 0.8917, 0.1464, 0.4999, 0.9712, 0.4982, 0.9755, 0.4982, 0.9755, 0.4999, 0.9712, 0.887, 0.149, 0.8886, 0.149, 0.8917, 0.1464, 0.8936, 0.1402, 0.887, 0.149, 0.8886, 0.149, 0.8917, 0.1464, 0.8936, 0.1402, 0.1215, 0.8281, 0.1212, 0.8281, 0.106, 0.8215, 0.106, 0.8215, 0.1212, 0.8281, 0.1215, 0.8281, 0.000488, 0.7742, 0.000488, 0.7742, 0.4404, 0.9991, 0.4404, 0.9991, 0.1887, 0.3292, 0.1887, 0.3292, 0.1887, 0.3292, 0.1887, 0.3292, 0.5917, 0.7892, 0.5963, 0.7892, 0.5963, 0.8389, 0.5917, 0.8389, 0.8917, 0.1464, 0.8936, 0.1402, 0.8936, 0.1402, 0.8917, 0.1464, 0.5827, 0.8389, 0.5782, 0.8389, 0.5782, 0.7892, 0.5827, 0.7892, 0.1194, 0.7551, 0.1194, 0.7617, 0.1182, 0.7617, 0.1182, 0.7551, 0.8804, 0.149, 0.882, 0.149, 0.8823, 0.1339, 0.8804, 0.1402, 0.8823, 0.1339, 0.8804, 0.1313, 0.8804, 0.1313, 0.8823, 0.1339, 0.8837, 0.149, 0.8853, 0.149, 0.887, 0.1326, 0.8804, 0.1313, 0.2589, 0.2557, 0.2589, 0.2546, 0.2589, 0.2546, 0.2589, 0.2557, 0.887, 0.1326, 0.8804, 0.1313, 0.8837, 0.149, 0.8853, 0.149, 0.1233, 0.8273, 0.1232, 0.8275, 0.1215, 0.8281, 0.1215, 0.8281, 0.1232, 0.8275, 0.1233, 0.8273, 0.8903, 0.149, 0.8886, 0.149, 0.8823, 0.1313, 0.8848, 0.1313, 0.882, 0.149, 0.8804, 0.149, 0.8804, 0.1313, 0.882, 0.1313, 0.8804, 0.1313, 0.8823, 0.1339, 0.8804, 0.1402, 0.8936, 0.1402, 0.887, 0.1326, 0.8804, 0.1313, 0.8837, 0.149, 0.882, 0.149, 0.882, 0.1313, 0.8837, 0.1313, 0.8804, 0.1313, 0.8823, 0.1339, 0.8804, 0.1402, 0.8917, 0.1464, 0.8936, 0.1402, 0.887, 0.149, 0.8936, 0.1402, 0.887, 0.1326, 0.8804, 0.1313, 0.8917, 0.1464, 0.8936, 0.1402, 0.887, 0.149, 0.8837, 0.1313, 0.8853, 0.1313, 0.8853, 0.149, 0.8837, 0.149, 0.8804, 0.1402, 0.8823, 0.1464, 0.887, 0.149, 0.8804, 0.1402, 0.8823, 0.1464, 0.887, 0.149, 0.1182, 0.7617, 0.1182, 0.7551, 0.1232, 0.7551, 0.1232, 0.7617, 0.362, 0.751, 0.371, 0.751, 0.371, 0.7533, 0.8823, 0.1339, 0.8804, 0.1402, 0.8804, 0.1402, 0.8823, 0.1339, 0.3446, 0.7533, 0.3446, 0.751, 0.371, 0.7533, 0.3446, 0.7487, 0.3446, 0.7344, 0.3536, 0.7487, 0.3446, 0.7487, 0.3536, 0.7487, 0.3536, 0.751, 0.3446, 0.751, 0.8333, 1.0, 0.7917, 1.0, 0.7917, 0.0, 0.8333, 0.0, 0.2917, 0.0, 0.3333, 0.0, 0.3333, 1.0, 0.2917, 1.0, 0.08331, 1.0, 0.04169, 1.0, 0.04169, 0.0, 0.08331, 0.0, 0.4583, 1.0, 0.4167, 1.0, 0.4167, 0.0, 0.4583, 0.0, 0.125, 1.0, 0.08331, 1.0, 0.08331, 0.0, 0.125, 0.0, 0.5, 1.0, 0.4583, 1.0, 0.4583, 0.0, 0.5, 0.0, 0.75, 1.0, 0.7083, 1.0, 0.7083, 0.0, 0.75, 0.0, 0.9583, 0.0, 1.0, 0.0, 1.0, 1.0, 0.9583, 1.0, 0.625, 0.0, 0.6667, 0.0, 0.6667, 1.0, 0.625, 1.0, 0.25, 1.0, 0.2083, 1.0, 0.2083, 0.0, 0.25, 0.0, 0.375, 1.0, 0.3333, 1.0, 0.3333, 0.0, 0.375, 0.0, 0.875, 1.0, 0.8333, 1.0, 0.8333, 0.0, 0.875, 0.0, 0.4167, 1.0, 0.375, 1.0, 0.375, 0.0, 0.4167, 0.0, 0.7083, 1.0, 0.6667, 1.0, 0.6667, 0.0, 0.7083, 0.0, 0.1887, 0.3292, 0.1887, 0.3292, 0.1887, 0.3292, 0.1887, 0.3292, 0.9167, 1.0, 0.875, 1.0, 0.875, 0.0, 0.9167, 0.0, 0.2917, 1.0, 0.25, 1.0, 0.25, 0.0, 0.2917, 0.0, 0.1667, 0.0, 0.2083, 0.0, 0.2083, 1.0, 0.1667, 1.0, 0.9167, 0.0, 0.9583, 0.0, 0.9583, 1.0, 0.9167, 1.0, 0.5417, 1.0, 0.5, 1.0, 0.5, 0.0, 0.5417, 0.0, 0.7917, 1.0, 0.75, 1.0, 0.75, 0.0, 0.7917, 0.0, 0.5833, 1.0, 0.5417, 1.0, 0.5417, 0.0, 0.5833, 0.0, 0.1667, 1.0, 0.125, 1.0, 0.125, 0.0, 0.1667, 0.0, 0.04169, 1.0, 0.0, 1.0, 0.0, 0.0, 0.04169, 0.0, 0.2546, 0.2726, 0.2546, 0.2726, 0.2589, 0.2546, 0.2589, 0.2557, 0.8536, 0.1464, 0.983, 0.6294, 0.6294, 0.983, 0.6294, 0.01703, 0.5, 0.0, 0.25, 1.0, 0.2917, 1.0, 0.7917, 1.0, 0.8333, 1.0, 0.25, 0.933, 0.3706, 0.983, 0.2917, 1.0, 0.3333, 1.0, 0.75, 0.06702, 0.6294, 0.01703, 0.06702, 0.25, 0.01703, 0.3706, 0.04169, 1.0, 0.08331, 1.0, 0.1464, 0.8536, 0.25, 0.933, 0.8333, 1.0, 0.875, 1.0, 0.5895, 0.1961, 0.5876, 0.1961, 0.5876, 0.1642, 0.5895, 0.1642, 0.1887, 0.3292, 0.1887, 0.3292, 0.1887, 0.3292, 0.1887, 0.3292, 0.01703, 0.3706, 0.3706, 0.01703, 0.8536, 0.1464, 1.0, 0.0, 1.0, 0.9999, 6.1e-05, 0.9999, 6.1e-05, 0.0, 0.933, 0.25, 0.8536, 0.1464, 0.375, 1.0, 0.4167, 1.0, 0.6667, 1.0, 0.7083, 1.0, 0.6294, 0.983, 0.75, 0.933, 0.1887, 0.3292, 0.1887, 0.3292, 0.1887, 0.3292, 0.1887, 0.3292, 0.983, 0.6294, 0.8536, 0.8536, 0.6294, 0.983, 0.01703, 0.3706, 0.1464, 0.1464, 0.3706, 0.01703, 0.01703, 0.3706, 0.0, 0.5, 0.0, 1.0, 0.04169, 1.0, 0.8536, 0.1464, 0.983, 0.3706, 0.983, 0.6294, 0.9167, 1.0, 0.9583, 1.0, 0.01703, 0.6294, 0.06702, 0.75, 0.1464, 0.8536, 0.06702, 0.75, 0.01703, 0.6294, 0.3706, 0.01703, 0.6294, 0.01703, 0.8536, 0.1464, 0.1887, 0.3292, 0.1887, 0.3292, 0.1887, 0.3292, 0.1887, 0.3292, 0.0, 0.5, 0.01703, 0.6294, 0.9583, 1.0, 1.0, 1.0, 0.3706, 0.983, 0.1464, 0.8536, 0.6294, 0.983, 0.933, 0.75, 0.983, 0.6294, 0.5417, 1.0, 0.5833, 1.0, 0.75, 1.0, 0.7917, 1.0, 0.3706, 0.983, 0.5, 1.0, 0.5833, 1.0, 0.625, 1.0, 0.8536, 0.8536, 0.933, 0.75, 0.3706, 0.01703, 0.25, 0.06702, 0.1667, 1.0, 0.2083, 1.0, 0.4167, 1.0, 0.4583, 1.0, 0.983, 0.3706, 0.933, 0.25, 0.75, 0.933, 0.8536, 0.8536, 0.625, 1.0, 0.6667, 1.0, 0.1464, 0.8536, 0.01703, 0.6294, 0.01703, 0.3706, 0.3706, 0.983, 0.25, 0.933, 0.1464, 0.8536, 0.8536, 0.1464, 0.933, 0.25, 0.983, 0.3706, 0.983, 0.6294, 1.0, 0.5, 0.5, 1.0, 0.5417, 1.0, 0.875, 1.0, 0.9167, 1.0, 0.06702, 0.75, 0.1464, 0.8536, 0.983, 0.3706, 1.0, 0.5, 0.983, 0.6294, 0.01703, 0.3706, 0.06702, 0.25, 0.1464, 0.1464, 0.01703, 0.6294, 0.0, 0.5, 0.01703, 0.3706, 0.983, 0.6294, 0.933, 0.75, 0.8536, 0.8536, 0.8536, 0.8536, 0.75, 0.933, 0.6294, 0.983, 0.6294, 0.01703, 0.75, 0.06702, 0.8536, 0.1464, 0.3706, 0.01703, 0.5, 0.0, 0.6294, 0.01703, 0.1464, 0.1464, 0.25, 0.06702, 0.3706, 0.01703, 0.2083, 1.0, 0.25, 1.0, 0.5, 0.0, 0.3706, 0.01703, 0.3706, 0.983, 0.6294, 0.983, 0.5, 1.0, 0.5915, 0.1961, 0.5895, 0.1961, 0.5895, 0.1642, 0.5915, 0.1642, 0.887, 0.1326, 0.8804, 0.1313, 0.8804, 0.1313, 0.887, 0.1326, 0.8835, 0.7778, 0.8828, 0.7778, 0.8828, 0.8135, 0.8835, 0.8135, 0.8939, 0.7778, 0.8932, 0.7778, 0.8932, 0.8135, 0.8939, 0.8135, 0.5973, 0.1961, 0.5953, 0.1961, 0.5953, 0.1642, 0.5973, 0.1642, 0.1887, 0.3292, 0.1887, 0.3292, 0.1887, 0.3292, 0.1887, 0.3292, 0.8891, 0.7778, 0.8884, 0.7778, 0.8884, 0.8135, 0.8891, 0.8135, 0.8821, 0.8135, 0.8828, 0.8135, 0.8828, 0.7778, 0.8821, 0.7778, 0.8856, 0.7778, 0.8849, 0.7778, 0.8849, 0.8135, 0.8856, 0.8135, 0.1887, 0.3292, 0.1887, 0.3292, 0.1887, 0.3292, 0.1887, 0.3292, 0.882, 0.1313, 0.8837, 0.1313, 0.8837, 0.149, 0.882, 0.149, 1.0, 0.0, 1.0, 0.0, 0.0, 0.0, 0.0, 0.0, 0.887, 0.149, 0.8853, 0.149, 0.8853, 0.1313, 0.8804, 0.1313, 0.8918, 0.7778, 0.8912, 0.7778, 0.8912, 0.8135, 0.8918, 0.8135, 0.8823, 0.1339, 0.887, 0.1326, 0.8917, 0.1464, 0.8823, 0.1464, 0.1887, 0.3292, 0.1887, 0.3292, 0.1887, 0.3292, 0.1887, 0.3292, 0.8807, 0.7778, 0.8801, 0.7778, 0.8801, 0.8135, 0.8807, 0.8135, 0.8442, 0.8121, 0.8369, 0.786, 0.856, 0.7698, 0.8679, 0.8121, 0.1983, 0.2912, 0.1983, 0.2058, 0.2776, 0.2058, 0.2776, 0.2912, 0.887, 0.7778, 0.8863, 0.7778, 0.8863, 0.8135, 0.887, 0.8135, 0.6221, 0.8034, 0.6251, 0.7878, 0.6204, 0.7742, 0.8918, 0.8135, 0.8926, 0.8135, 0.8926, 0.7778, 0.8918, 0.7778, 0.856, 0.7698, 0.8752, 0.786, 0.8679, 0.8121, 0.8442, 0.7743, 0.8369, 0.8004, 0.856, 0.8166, 0.8823, 0.1313, 0.8848, 0.1313, 0.8903, 0.149, 0.8886, 0.149, 0.6204, 0.7742, 0.6162, 0.7722, 0.612, 0.7742, 0.8898, 0.8135, 0.8904, 0.8135, 0.8904, 0.7778, 0.8898, 0.7778, 0.8536, 0.1464, 0.75, 0.06702, 0.3333, 1.0, 0.375, 1.0, 0.6204, 0.7742, 0.612, 0.7742, 0.6072, 0.7878, 0.6221, 0.8034, 0.6246, 0.7964, 0.6251, 0.7878, 0.1887, 0.3292, 0.1887, 0.3292, 0.1887, 0.3292, 0.1887, 0.3292, 0.1265, 0.7617, 0.1182, 0.7617, 0.1182, 0.7551, 0.1265, 0.7551, 0.8752, 0.786, 0.8752, 0.8004, 0.8679, 0.8121, 0.6221, 0.8034, 0.6102, 0.8034, 0.614, 0.8074, 0.8787, 0.7778, 0.878, 0.7778, 0.878, 0.8135, 0.8787, 0.8135, 0.8679, 0.7743, 0.856, 0.7698, 0.8442, 0.7743, 0.1055, 0.8851, 0.07532, 0.8851, 0.07532, 0.8851, 0.1055, 0.8851, 0.856, 0.7698, 0.8679, 0.7743, 0.8752, 0.786, 0.8752, 0.8004, 0.8752, 0.786, 0.8679, 0.7743, 0.8804, 0.1313, 0.882, 0.1313, 0.882, 0.149, 0.8804, 0.149, 0.8442, 0.8121, 0.8369, 0.8004, 0.8369, 0.786, 0.8369, 0.8004, 0.8442, 0.8121, 0.856, 0.8166, 0.8752, 0.8004, 0.856, 0.8166, 0.8679, 0.8121, 0.8442, 0.8121, 0.8679, 0.8121, 0.856, 0.8166, 0.8369, 0.786, 0.8442, 0.7743, 0.856, 0.7698, 0.8442, 0.7743, 0.8369, 0.786, 0.8369, 0.8004, 0.3484, 0.8098, 0.3917, 0.8098, 0.3917, 0.8098, 0.3484, 0.8098, 0.8787, 0.8135, 0.8794, 0.8135, 0.8794, 0.7778, 0.8787, 0.7778, 0.8842, 0.8135, 0.8849, 0.8135, 0.8849, 0.7778, 0.8842, 0.7778, 0.612, 0.7742, 0.6088, 0.7798, 0.6072, 0.7878, 0.8807, 0.8135, 0.8815, 0.8135, 0.8815, 0.7778, 0.8807, 0.7778, 0.6251, 0.7878, 0.6236, 0.7798, 0.6204, 0.7742, 0.6183, 0.8074, 0.6221, 0.8034, 0.614, 0.8074, 0.6246, 0.7964, 0.6251, 0.7922, 0.6251, 0.7878, 0.6007, 0.7892, 0.6052, 0.7892, 0.6052, 0.8389, 0.6007, 0.8389, 0.6072, 0.7878, 0.6077, 0.7964, 0.6102, 0.8034, 0.8815, 0.8135, 0.8821, 0.8135, 0.8821, 0.7778, 0.8815, 0.7778, 0.5872, 0.7892, 0.6086, 0.8068, 0.6086, 0.8213, 0.5917, 0.7892, 0.6007, 0.7892, 0.5895, 0.8375, 0.5776, 0.833, 0.6052, 0.7892, 0.6013, 0.833, 0.5963, 0.7892, 0.5917, 0.7892, 0.6086, 0.8213, 0.6052, 0.8389, 0.5776, 0.833, 0.5895, 0.8375, 0.6007, 0.8389, 0.5703, 0.8068, 0.6143, 0.8389, 0.5737, 0.8389, 0.5776, 0.7952, 0.6097, 0.8389, 0.5703, 0.8213, 0.5776, 0.833, 0.6052, 0.8389, 0.6013, 0.7952, 0.5827, 0.8389, 0.5872, 0.8389, 0.6086, 0.8068, 0.5782, 0.7892, 0.5895, 0.7907, 0.6013, 0.7952, 0.5827, 0.7892, 0.6143, 0.7892, 0.5703, 0.8068, 0.5776, 0.7952, 0.5737, 0.7892, 0.1887, 0.3292, 0.1887, 0.3292, 0.1887, 0.3292, 0.1887, 0.3292, 0.5827, 0.8389, 0.6013, 0.7952, 0.5895, 0.7907, 0.5782, 0.8389, 0.6086, 0.8068, 0.5872, 0.8389, 0.5917, 0.8389, 0.6086, 0.8213, 0.1887, 0.3292, 0.1887, 0.3292, 0.1887, 0.3292, 0.1887, 0.3292, 0.5776, 0.7952, 0.5737, 0.8389, 0.5782, 0.8389, 0.5895, 0.7907, 0.5703, 0.8213, 0.6097, 0.8389, 0.6143, 0.8389, 0.5703, 0.8068, 0.6097, 0.7892, 0.5703, 0.8213, 0.5703, 0.8068, 0.6143, 0.7892, 0.5703, 0.8213, 0.6097, 0.7892, 0.6052, 0.7892, 0.5776, 0.833, 0.5737, 0.7892, 0.5776, 0.7952, 0.5895, 0.7907, 0.5782, 0.7892, 0.6236, 0.7798, 0.6221, 0.7766, 0.6204, 0.7742, 0.8842, 0.7778, 0.8835, 0.7778, 0.8835, 0.8135, 0.8842, 0.8135, 0.1887, 0.3292, 0.1887, 0.3292, 0.1887, 0.3292, 0.1887, 0.3292, 0.6251, 0.7878, 0.6246, 0.7837, 0.6236, 0.7798, 0.6162, 0.7722, 0.614, 0.7726, 0.612, 0.7742, 0.8801, 0.7778, 0.8794, 0.7778, 0.8794, 0.8135, 0.8801, 0.8135, 0.8877, 0.8135, 0.8884, 0.8135, 0.8884, 0.7778, 0.8877, 0.7778, 0.1887, 0.3292, 0.1887, 0.3292, 0.1887, 0.3292, 0.1887, 0.3292, 0.6221, 0.8034, 0.6236, 0.8002, 0.6246, 0.7964, 0.8947, 0.8135, 0.8953, 0.8135, 0.8953, 0.7778, 0.8947, 0.7778, 0.612, 0.7742, 0.6102, 0.7766, 0.6088, 0.7798, 0.6088, 0.7798, 0.6077, 0.7837, 0.6072, 0.7878, 0.1887, 0.3292, 0.1887, 0.3292, 0.1887, 0.3292, 0.1887, 0.3292, 0.6102, 0.8034, 0.612, 0.8058, 0.614, 0.8074, 0.8904, 0.8135, 0.8912, 0.8135, 0.8912, 0.7778, 0.8904, 0.7778, 0.6077, 0.7964, 0.6088, 0.8002, 0.6102, 0.8034, 0.8891, 0.8135, 0.8898, 0.8135, 0.8898, 0.7778, 0.8891, 0.7778, 0.6072, 0.7878, 0.6072, 0.7922, 0.6077, 0.7964, 0.1194, 0.7617, 0.1194, 0.7551, 0.1215, 0.7551, 0.1215, 0.7617, 0.6183, 0.8074, 0.614, 0.8074, 0.6162, 0.8079, 0.5963, 0.8389, 0.6013, 0.833, 0.6086, 0.8213, 0.5917, 0.8389, 0.6204, 0.7742, 0.6183, 0.7726, 0.6162, 0.7722, 0.6183, 0.8074, 0.6204, 0.8058, 0.6221, 0.8034, 0.6086, 0.8068, 0.5872, 0.7892, 0.5827, 0.7892, 0.6013, 0.7952, 0.4754, 0.2058, 0.5522, 0.2058, 0.5522, 0.2912, 0.4754, 0.2912])
me_destroyr.materials.append(mat_01destroyrmarquee)
me_destroyr.materials.append(mat_02destroyrscreen)
me_destroyr.materials.append(mat_03destroyrbezel)
me_destroyr.materials.append(mat_destroyrblack)
me_destroyr.materials.append(mat_destroyrside)
me_destroyr.materials.append(mat_destroyrmisc)
me_destroyr.materials.append(mat_destroyrback)
me_destroyr.materials.append(mat_destroyerblacks)
me_destroyr.materials.append(mat_destroyerled)
me_destroyr.use_remesh_fix_poles = True
me_destroyr.use_remesh_preserve_attributes = False
me_destroyr.update()

# ---- objects
ob_destroyr = bpy.data.objects.new('destroyr', me_destroyr)

# ---- transforms, parenting, visibility, modifiers, constraints
ob_destroyr.location = (0.001584, -0.328, 1.014)
ob_destroyr.rotation_euler = (1.571, 0.0, 0.0)
_m = ob_destroyr.modifiers.new('Auto Smooth', 'NODES')
_m.node_group = ng_auto_smooth
_gi = [s.identifier for s in ng_auto_smooth.interface.items_tree if s.item_type == 'SOCKET' and s.in_out == 'INPUT']
_m[_gi[1]] = 1.047  # Angle
_m = ob_destroyr.modifiers.new('WeightedNormal', 'WEIGHTED_NORMAL')
_m.keep_sharp = True

# ---- collection membership
scene.collection.objects.link(ob_destroyr)

# ---- scene / render settings (as saved in the file)
scene.frame_start = 1; scene.frame_end = 250; scene.frame_set(1)
scene.render.engine = 'BLENDER_EEVEE_NEXT'
scene.cycles.use_denoising = False
scene.cycles.samples = 128
scene.cycles.sampling_pattern = 'TABULATED_SOBOL'
scene.cycles.use_adaptive_sampling = False
scene.cycles.use_light_tree = False
scene.view_settings.view_transform = 'Filmic'
bpy.context.view_layer.update()

# ---- added for rendering (the .blend has no active camera and no usable light): camera, sun
cam_auto = bpy.data.cameras.new('AutoCamera')
cam_auto.lens = 50.0
cam_auto.sensor_width = 36.0
cam_auto.clip_end = 1000.0
ob_auto_camera = bpy.data.objects.new('AutoCamera', cam_auto)
scene.collection.objects.link(ob_auto_camera)
ob_auto_camera.location = (2.00212, -2.39888, 2.51542)
ob_auto_camera.rotation_euler = (1.09748, -7.21219e-08, 0.694738)
scene.camera = ob_auto_camera
light_auto_sun = bpy.data.lights.new('AutoSun', 'SUN')
light_auto_sun.energy = 3.0
light_auto_sun.angle = 0.0523599
ob_auto_sun = bpy.data.objects.new('AutoSun', light_auto_sun)
scene.collection.objects.link(ob_auto_sun)
ob_auto_sun.rotation_euler = (0.872665, 0.174533, 0.523599)
bpy.context.view_layer.update()

